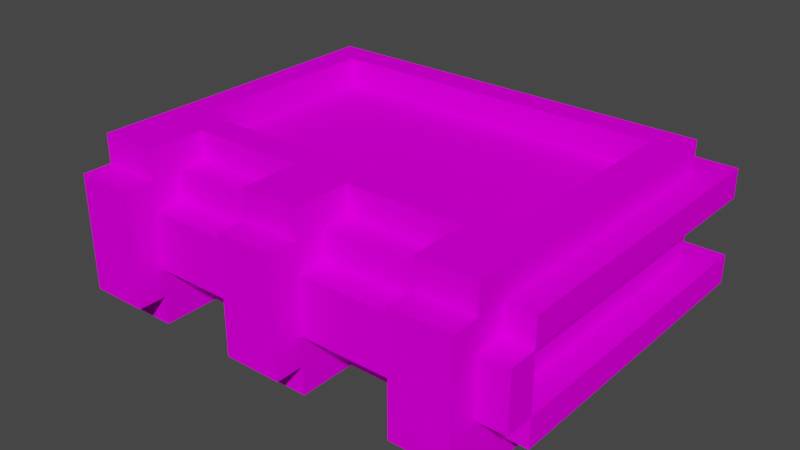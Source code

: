 # Source: Book_2.blend  (saved by Blender 2.90.8; exported with 4.5.12 LTS)
import bpy
from mathutils import Matrix  # noqa: F401  (used for matrix-valued properties, if any)

bpy.ops.wm.read_factory_settings(use_empty=True)
scene = bpy.context.scene
scene.name = 'Scene'

# ---- collections
col_collection = bpy.data.collections.new('Collection'); scene.collection.children.link(col_collection)

# ---- images (referenced by path relative to the original .blend; pixels are not part of the script)
import os
ASSET_DIR = os.environ.get("B2B_ASSET_DIR", "")  # directory of the original .blend (textures are referenced by path, not embedded)
HERE = os.path.dirname(os.path.abspath(__file__))  # packed textures are extracted next to this script under _unpacked/

def load_image(name, relpath, width, height, colorspace="sRGB"):
    """Load a texture the original file referenced (path relative to the .blend, or extracted next to this script)."""
    p = next((c for c in (os.path.join(HERE, relpath), os.path.join(ASSET_DIR, relpath)) if relpath and os.path.exists(c)), "")
    if p:
        img = bpy.data.images.load(p, check_existing=True)
        img.name = name
    else:  # same state as the original file: an image datablock whose file is absent (Cycles renders it pink)
        img = bpy.data.images.new(name, width, height)
        img.source = "FILE"
        img.filepath = "//" + (relpath or name)
    img.colorspace_settings.name = colorspace
    return img
img_1_export_texture_png = load_image('1-export-texture.png', '1-export-texture.png', 1024, 1024, 'sRGB')

# ---- materials (node trees are filled in below, after node groups)
mat_palette = bpy.data.materials.new('palette')
mat_palette.use_transparent_shadow = False
mat_palette.diffuse_color = (1.0, 1.0, 1.0, 1.0)
mat_palette.roughness = 1.0
mat_palette.specular_intensity = 0.0

# ---- node groups
ng_auto_smooth = bpy.data.node_groups.new('Auto Smooth', 'GeometryNodeTree')
_s = ng_auto_smooth.interface.new_socket(name='Geometry', in_out='OUTPUT', socket_type='NodeSocketGeometry')
_s = ng_auto_smooth.interface.new_socket(name='Geometry', in_out='INPUT', socket_type='NodeSocketGeometry')
_s = ng_auto_smooth.interface.new_socket(name='Angle', in_out='INPUT', socket_type='NodeSocketFloat')
_s.subtype = 'ANGLE'
_s.min_value = 0.0
_s.max_value = 3.142
ng_auto_smooth.is_modifier = True
_N = ng_auto_smooth.nodes; _L = ng_auto_smooth.links
n0 = _N.new('NodeGroupOutput'); n0.name = 'Group Output'; n0.location = (480, -100)
n1 = _N.new('NodeGroupInput'); n1.name = 'Group Input'; n1.location = (-420, -300)
n2 = _N.new('NodeGroupInput'); n2.name = 'Group Input.001'; n2.location = (-60, -100)
n3 = _N.new('GeometryNodeSetShadeSmooth'); n3.name = 'Set Shade Smooth'; n3.location = (120, -100)
n3.domain = 'EDGE'
n4 = _N.new('GeometryNodeSetShadeSmooth'); n4.name = 'Set Shade Smooth.001'; n4.location = (300, -100)
n5 = _N.new('GeometryNodeInputMeshEdgeAngle'); n5.name = 'Edge Angle'; n5.location = (-420, -220)
n6 = _N.new('GeometryNodeInputEdgeSmooth'); n6.name = 'Is Edge Smooth'; n6.location = (-60, -160)
n7 = _N.new('GeometryNodeInputShadeSmooth'); n7.name = 'Is Face Smooth'; n7.location = (-240, -340)
n8 = _N.new('FunctionNodeBooleanMath'); n8.name = 'Boolean Math'; n8.location = (-60, -220)
n9 = _N.new('FunctionNodeCompare'); n9.name = 'Compare'; n9.location = (-240, -180)
n9.operation = 'LESS_EQUAL'
_L.new(n5.outputs[0], n9.inputs[0])
_L.new(n4.outputs[0], n0.inputs[0])
_L.new(n1.outputs[1], n9.inputs[1])
_L.new(n9.outputs[0], n8.inputs[0])
_L.new(n7.outputs[0], n8.inputs[1])
_L.new(n2.outputs[0], n3.inputs[0])
_L.new(n6.outputs[0], n3.inputs[1])
_L.new(n3.outputs[0], n4.inputs[0])
_L.new(n8.outputs[0], n3.inputs[2])
n0.is_active_output = True

# ---- material node trees
mat_palette.use_nodes = True; mat_palette.node_tree.nodes.clear()
_N = mat_palette.node_tree.nodes; _L = mat_palette.node_tree.links
n0 = _N.new('ShaderNodeBsdfPrincipled'); n0.name = 'Principled BSDF'; n0.location = (10, 300)
n0.distribution = 'GGX'
n0.subsurface_method = 'BURLEY'
n0.inputs[2].default_value = 1.0
n0.inputs[3].default_value = 1.45
n0.inputs[13].default_value = 0.0
n0.inputs[27].default_value = (0.0, 0.0, 0.0, 1.0)
n0.inputs[28].default_value = 1.0
n1 = _N.new('ShaderNodeOutputMaterial'); n1.name = 'Material Output'; n1.location = (300, 300)
n2 = _N.new('ShaderNodeTexImage'); n2.name = 'Image Texture'; n2.location = (-300, 600)
n2.image = img_1_export_texture_png
_L.new(n0.outputs[0], n1.inputs[0])
_L.new(n2.outputs[0], n0.inputs[0])
n1.is_active_output = True

# ---- world
world_world = bpy.data.worlds.new('World'); scene.world = world_world
world_world.use_nodes = True; world_world.node_tree.nodes.clear()
_N = world_world.node_tree.nodes; _L = world_world.node_tree.links
n0 = _N.new('ShaderNodeOutputWorld'); n0.name = 'World Output'; n0.location = (300, 300)
n1 = _N.new('ShaderNodeBackground'); n1.name = 'Background'; n1.location = (10, 300)
n1.inputs[0].default_value = (0.05088, 0.05088, 0.05088, 1.0)
_L.new(n1.outputs[0], n0.inputs[0])
n0.is_active_output = True
world_world.color = (0.05088, 0.05088, 0.05088)
world_world.use_sun_shadow = False
world_world.sun_shadow_jitter_overblur = 0.0

# ---- meshes
me_1_export = bpy.data.meshes.new('1-export')
me_1_export.from_pydata([(1.001, -0.001009, 0.999), (1.001, -2.766e-05, 1.954), (-0.001013, 0.999, -7.391e-06), (-0.001013, 2.0, -0.001009), (1.434, 0.999, -7.391e-06), (1.434, 2.0, -0.001009), (-0.001013, 1.0, 0.944), (-0.001013, 0.9999, 1.954), (-0.001013, 2.0, 0.9438), (-0.001013, 2.0, 1.954), (1.001, 1.0, 0.999), (1.001, 0.9999, 1.954), (1.0, 2.0, 0.999), (1.0, 1.999, 1.954), (2.444, -0.001008, 0.999), (1.999, -0.0003414, 1.999), (3.454, -0.001009, 0.999), (3.454, -8.583e-06, 1.999), (2.444, 0.999, -7.51e-06), (2.444, 2.0, -0.001009), (3.454, 0.999, -7.391e-06), (3.454, 2.0, -0.001009), (2.444, 1.0, 0.999), (1.999, 1.0, 1.999), (2.444, 2.0, 0.999), (3.454, 1.0, 0.999), (3.454, 1.0, 1.999), (3.454, 2.0, 0.999), (1.001, -0.001009, 2.964), (1.0, -0.001811, 3.974), (1.0, -0.00171, 4.985), (1.0, -0.001609, 5.995), (-0.001013, 0.9998, 2.964), (-0.001013, 0.9997, 3.974), (-0.001013, 2.0, 2.964), (-0.001013, 2.0, 3.974), (1.001, 0.9998, 2.964), (1.0, 0.9997, 3.974), (1.0, 1.999, 2.964), (1.0, 1.999, 3.974), (-0.001013, 0.9996, 4.985), (-0.001013, 0.9995, 5.995), (-0.001013, 2.0, 4.985), (-0.001013, 2.0, 5.995), (1.0, 0.9996, 4.985), (1.0, 0.9995, 5.995), (1.0, 1.999, 4.985), (1.001, 1.999, 5.995), (1.999, -0.001009, 2.964), (1.999, -0.0008106, 3.974), (1.999, -0.0007095, 4.985), (1.999, -0.0006084, 5.995), (1.999, 1.0, 2.964), (1.999, 1.0, 3.974), (3.454, 1.0, 2.964), (3.454, 1.0, 3.974), (1.999, 1.0, 4.985), (1.999, 1.0, 5.995), (3.454, 1.0, 4.985), (3.454, 1.0, 5.995), (4.464, -0.001009, 0.999), (4.464, -8.583e-06, 1.999), (5.474, -0.001009, 0.999), (5.474, -8.583e-06, 1.999), (4.464, 0.999, -7.272e-06), (4.464, 2.0, -0.001009), (5.474, 0.999, -7.153e-06), (5.474, 2.0, -0.001009), (4.464, 1.0, 0.999), (4.464, 1.0, 1.999), (4.464, 2.0, 0.999), (5.474, 1.0, 0.999), (5.474, 1.0, 1.999), (5.474, 2.0, 0.999), (6.485, -0.001009, 0.999), (6.485, -8.583e-06, 1.999), (7.495, -0.001009, 0.999), (7.495, -8.583e-06, 1.999), (6.485, 0.999, -7.272e-06), (6.485, 2.0, -0.001009), (7.495, 0.999, -7.153e-06), (7.495, 2.0, -0.001009), (6.485, 1.0, 0.999), (6.485, 1.0, 1.999), (6.485, 2.0, 0.999), (7.495, 1.0, 0.999), (7.495, 1.0, 1.999), (7.495, 2.0, 0.999), (4.464, 1.0, 2.964), (4.464, 1.0, 3.974), (5.474, 1.0, 2.964), (5.474, 1.0, 3.974), (4.464, 1.0, 4.985), (4.464, 1.0, 5.995), (5.474, 1.0, 4.985), (5.474, 1.0, 5.995), (6.485, 1.0, 2.964), (6.485, 1.0, 3.974), (7.495, 1.0, 2.964), (7.495, 1.0, 3.974), (6.485, 1.0, 4.985), (6.485, 1.0, 5.995), (7.495, 1.0, 4.985), (7.495, 1.0, 5.995), (0.9999, -0.001508, 7.005), (0.9997, -0.001407, 8.015), (0.9995, -0.001306, 9.026), (0.9994, -0.001205, 10.04), (-0.001013, 0.9994, 7.005), (-0.001013, 0.9993, 8.015), (-0.001013, 2.0, 7.005), (-0.001013, 2.0, 8.015), (0.9999, 0.9994, 7.005), (0.9997, 0.9993, 8.015), (1.001, 1.999, 7.005), (1.001, 1.999, 8.015), (-0.001013, 0.9992, 9.026), (-0.001013, 0.9991, 10.04), (-0.001013, 2.0, 9.026), (-0.001012, 2.0, 10.04), (0.9995, 0.9992, 9.026), (0.9994, 0.9991, 10.04), (1.001, 1.999, 9.026), (1.001, 1.999, 10.04), (1.999, -0.0005069, 7.005), (1.999, -0.0004053, 8.015), (1.999, -0.0005403, 9.0), (2.444, 2.48e-05, 10.04), (3.454, -0.000896, 9.0), (3.0, -0.0002885, 9.999), (1.999, 1.0, 7.005), (1.999, 1.0, 8.015), (3.454, 1.0, 7.005), (3.454, 1.0, 8.015), (1.999, 1.0, 9.001), (3.454, 1.0, 9.001), (2.999, 1.0, 9.999), (0.9992, -0.001104, 11.05), (0.999, -0.001009, 12.0), (-0.001013, 0.999, 11.0), (-1.036e-05, 1.999, 11.0), (-8.732e-06, 1.999, 12.0), (0.9995, 0.999, 11.0), (0.9993, 1.0, 12.0), (1.001, 1.999, 11.0), (1.0, 1.999, 12.0), (0.999, 0.999, 13.0), (1.0, 2.495, 13.0), (2.444, -5.341e-05, 11.05), (2.444, -5.722e-06, 12.0), (3.001, -0.001008, 11.05), (3.002, -0.001009, 12.0), (2.444, 1.0, 12.0), (3.0, 0.999, 11.0), (3.001, 1.0, 12.0), (2.999, 2.0, 11.0), (2.999, 1.999, 12.0), (2.444, 0.999, 13.0), (2.444, 2.495, 13.0), (3.001, 0.999, 13.0), (3.0, 2.495, 13.0), (4.464, -0.0008178, 9.0), (4.464, 0.0001845, 9.999), (5.474, -0.0007401, 9.0), (5.474, 0.0002623, 9.999), (4.464, 1.0, 7.005), (4.464, 1.0, 8.015), (5.474, 1.0, 7.005), (5.474, 1.0, 8.015), (4.464, 1.0, 9.001), (4.464, 1.0, 9.999), (5.474, 1.0, 9.001), (5.474, 1.0, 9.999), (6.485, -0.0006628, 9.0), (6.485, 0.00034, 9.999), (7.495, -0.0005846, 9.0), (7.001, 0.0002513, 9.999), (6.485, 1.0, 7.005), (6.485, 1.0, 8.015), (7.495, 1.0, 7.005), (7.495, 1.0, 8.015), (6.485, 1.0, 9.001), (6.485, 1.0, 9.999), (7.495, 1.0, 9.001), (7.001, 1.0, 9.999), (4.464, 0.999, 11.0), (4.464, 2.001, 11.0), (4.464, 1.999, 12.0), (5.474, 0.999, 11.0), (5.474, 2.001, 11.0), (5.474, 1.999, 12.0), (7.0, -0.0005293, 11.05), (6.999, -0.001007, 12.0), (6.485, 0.999, 11.0), (6.485, 2.001, 11.0), (6.485, 1.999, 12.0), (7.0, 0.999, 11.0), (7.0, 1.0, 12.0), (7.0, 2.001, 11.0), (7.0, 1.999, 12.0), (7.0, 0.999, 13.0), (7.0, 2.495, 13.0), (-0.001013, 3.999, -7.749e-06), (-0.001013, 5.0, -7.629e-06), (1.434, 3.999, -9.739e-05), (1.434, 5.0, -9.739e-05), (-0.0009266, 4.0, 0.9438), (-0.0008346, 4.0, 1.954), (-0.0009265, 5.0, 0.9438), (-0.0008345, 5.0, 1.954), (1.001, 4.0, 0.999), (1.001, 4.0, 1.954), (1.0, 5.0, 0.999), (1.0, 4.999, 1.954), (0.999, 6.0, 0.999), (0.999, 6.0, 1.954), (2.444, 3.999, -0.0001606), (2.444, 5.0, -0.0001606), (3.454, 3.999, -0.000224), (3.454, 5.0, -0.000224), (2.444, 4.0, 0.999), (2.444, 5.0, 0.999), (1.999, 4.999, 2.0), (3.454, 4.0, 0.999), (3.454, 5.0, 0.999), (3.454, 4.999, 2.0), (2.444, 6.0, 0.999), (1.999, 6.0, 2.0), (3.454, 6.0, 0.999), (3.454, 6.0, 2.0), (-0.0007426, 4.0, 2.964), (-0.0006506, 4.0, 3.974), (-0.0007425, 5.0, 2.964), (-0.0006505, 5.0, 3.974), (1.001, 4.0, 2.964), (1.001, 4.0, 3.974), (1.0, 4.999, 2.964), (1.0, 4.999, 3.974), (-0.0005586, 4.0, 4.985), (-0.0004666, 3.999, 5.995), (-0.0005585, 5.0, 4.985), (-0.0004665, 5.0, 5.995), (1.001, 4.0, 4.985), (1.001, 3.999, 5.995), (1.0, 4.999, 4.985), (1.0, 4.999, 5.995), (0.999, 6.0, 2.964), (0.999, 6.0, 3.974), (0.999, 6.0, 4.985), (0.999, 6.0, 5.995), (1.999, 4.999, 2.964), (1.999, 4.999, 3.974), (3.454, 4.999, 2.964), (3.454, 4.999, 3.974), (1.999, 4.999, 4.985), (1.999, 4.999, 5.995), (3.454, 4.999, 4.985), (3.454, 4.999, 5.995), (1.999, 6.001, 2.964), (1.999, 6.001, 3.974), (1.999, 6.001, 4.985), (1.999, 6.001, 5.995), (4.464, 3.999, -0.0002872), (4.464, 5.0, -0.0002872), (5.474, 3.999, -0.0003504), (5.474, 5.0, -0.0003504), (4.464, 4.0, 0.999), (4.464, 5.0, 0.999), (4.464, 4.999, 2.0), (5.474, 4.0, 0.999), (5.474, 5.0, 0.999), (5.474, 4.999, 2.0), (4.464, 6.0, 0.999), (4.464, 6.0, 2.0), (5.474, 6.0, 0.999), (5.474, 6.0, 2.0), (6.485, 3.999, -0.0004138), (6.485, 5.0, -0.0004138), (7.495, 3.999, -0.000477), (7.495, 5.0, -0.000477), (6.485, 4.0, 0.999), (6.485, 5.0, 0.999), (6.485, 4.999, 2.0), (7.495, 4.0, 0.999), (7.495, 5.0, 0.999), (7.495, 4.999, 2.0), (6.485, 6.0, 0.999), (6.485, 6.0, 2.0), (7.495, 6.0, 0.999), (7.495, 6.0, 2.0), (4.464, 4.999, 2.964), (4.464, 4.999, 3.974), (5.474, 4.999, 2.964), (5.474, 4.999, 3.974), (4.464, 4.999, 4.985), (4.464, 4.999, 5.995), (5.474, 4.999, 4.985), (5.474, 4.999, 5.995), (6.485, 4.999, 2.964), (6.485, 4.999, 3.974), (7.495, 4.999, 2.964), (7.495, 4.999, 3.974), (6.485, 4.999, 4.985), (6.485, 4.999, 5.995), (7.495, 4.999, 4.985), (7.495, 4.999, 5.995), (-0.0003746, 3.999, 7.005), (-0.0002826, 3.999, 8.015), (-0.0003745, 5.0, 7.005), (-0.0002825, 5.0, 8.015), (1.0, 3.999, 7.005), (1.0, 3.999, 8.015), (1.0, 4.999, 7.005), (1.0, 4.999, 8.015), (-0.0001906, 3.999, 9.026), (-9.857e-05, 3.999, 10.04), (-0.0001905, 5.0, 9.026), (-9.848e-05, 5.0, 10.04), (1.0, 3.999, 9.026), (1.0, 3.999, 10.04), (1.0, 4.999, 9.026), (1.0, 4.999, 10.04), (0.999, 5.999, 7.005), (0.999, 5.999, 8.015), (0.999, 5.999, 9.026), (0.999, 5.999, 10.04), (1.999, 4.999, 7.005), (1.999, 4.999, 8.015), (3.454, 4.999, 7.005), (3.454, 4.999, 8.015), (1.999, 4.999, 9.0), (3.454, 4.999, 9.0), (2.999, 5.0, 9.999), (1.999, 6.0, 7.005), (1.999, 6.0, 8.015), (1.999, 6.0, 9.0), (2.444, 6.0, 10.04), (3.454, 6.0, 9.0), (3.0, 6.0, 9.999), (-9.269e-06, 3.999, 11.0), (-0.001012, 3.999, 12.0), (-1.036e-05, 5.0, 11.0), (1.0, 3.999, 11.0), (0.9996, 3.999, 12.0), (1.0, 4.999, 11.0), (0.9995, 5.0, 12.0), (0.9995, 3.505, 13.0), (0.999, 5.0, 13.0), (0.9995, 6.0, 11.05), (0.999, 6.001, 12.0), (2.444, 5.0, 12.0), (2.999, 3.999, 11.0), (3.0, 4.001, 12.0), (2.999, 5.001, 11.0), (3.0, 4.999, 12.0), (2.444, 3.505, 13.0), (2.444, 5.0, 13.0), (3.0, 3.505, 13.0), (3.001, 5.0, 13.0), (2.444, 6.0, 11.05), (2.444, 6.0, 12.0), (3.0, 6.001, 11.05), (3.0, 6.001, 12.0), (4.464, 4.999, 7.005), (4.464, 4.999, 8.015), (5.474, 4.999, 7.005), (5.474, 4.999, 8.015), (4.464, 4.999, 9.0), (4.464, 5.0, 9.999), (5.474, 4.999, 9.0), (5.474, 5.0, 9.999), (4.464, 6.0, 9.0), (4.464, 6.0, 9.999), (5.474, 6.0, 9.0), (5.474, 6.0, 9.999), (6.485, 4.999, 7.005), (6.485, 4.999, 8.015), (7.495, 4.999, 7.005), (7.495, 4.999, 8.015), (6.485, 4.999, 9.0), (6.485, 4.999, 9.999), (7.495, 4.999, 9.0), (7.0, 4.999, 9.999), (6.485, 6.0, 9.0), (6.485, 6.0, 9.999), (7.495, 6.0, 9.0), (6.999, 6.0, 9.999), (4.464, 3.999, 11.0), (4.464, 4.001, 12.0), (4.464, 5.001, 11.0), (5.474, 3.999, 11.0), (5.474, 4.001, 12.0), (5.475, 5.001, 11.0), (6.485, 3.999, 11.0), (6.485, 4.001, 12.0), (6.485, 5.001, 11.0), (7.0, 3.999, 11.0), (7.0, 4.001, 12.0), (7.001, 5.001, 11.0), (7.0, 5.0, 12.0), (6.999, 3.505, 13.0), (6.999, 5.0, 13.0), (7.0, 6.0, 11.05), (6.999, 6.001, 12.0), (8.505, -0.001009, 0.999), (8.505, -7.153e-06, 1.999), (9.515, -0.001009, 0.999), (9.515, -6.676e-06, 1.999), (8.505, 0.999, -7.153e-06), (8.505, 2.001, -0.001009), (9.515, 0.999, -7.033e-06), (9.515, 2.001, -0.001009), (8.505, 1.0, 0.999), (8.505, 1.001, 1.999), (8.505, 2.0, 0.999), (9.515, 1.0, 0.999), (9.515, 1.001, 1.999), (9.515, 2.0, 0.999), (10.53, -0.001009, 0.999), (10.53, -6.676e-06, 1.999), (11.54, -0.001009, 0.999), (11.54, -6.676e-06, 1.999), (10.53, 0.999, -7.033e-06), (10.53, 2.001, -0.00101), (11.54, 0.999, -7.033e-06), (11.54, 2.001, -0.00101), (10.53, 1.0, 0.999), (10.53, 1.001, 1.999), (10.53, 2.0, 0.999), (11.54, 1.0, 0.999), (11.54, 1.001, 1.999), (11.54, 2.0, 0.999), (8.505, 1.001, 2.964), (8.505, 1.001, 3.974), (9.515, 1.001, 2.964), (9.515, 1.001, 3.974), (8.505, 1.001, 4.985), (8.505, 1.001, 5.995), (9.515, 1.001, 4.985), (9.515, 1.001, 5.995), (10.53, 1.001, 2.964), (10.53, 1.001, 3.974), (11.54, 1.001, 2.964), (11.54, 1.001, 3.974), (10.53, 1.001, 4.985), (10.53, 1.001, 5.995), (11.54, 1.001, 4.985), (11.54, 1.001, 5.995), (12.55, -0.001009, 0.999), (12.55, -6.199e-06, 1.999), (13.56, -0.001009, 0.999), (14.0, -6.199e-06, 1.999), (12.55, 0.999, -6.795e-06), (12.55, 2.001, -0.001009), (13.56, 0.999, -6.795e-06), (13.56, 2.001, -0.001009), (12.55, 1.0, 0.999), (12.55, 1.001, 1.999), (12.55, 2.0, 0.999), (13.56, 1.0, 0.999), (14.0, 1.001, 1.999), (13.56, 2.0, 0.999), (15.0, -0.001009, 0.999), (15.0, -2.813e-05, 1.954), (14.57, 0.999, -6.676e-06), (14.57, 2.001, -0.001009), (16.0, 0.999, -6.676e-06), (16.0, 2.001, -0.001009), (15.0, 1.0, 0.999), (15.0, 0.9999, 1.954), (15.0, 2.0, 0.999), (15.0, 1.999, 1.954), (16.0, 1.0, 0.944), (16.0, 0.9999, 1.954), (16.0, 2.0, 0.9438), (16.0, 1.999, 1.954), (14.0, -5.722e-06, 2.964), (14.0, -5.722e-06, 3.974), (14.0, -5.722e-06, 4.985), (14.0, -5.722e-06, 5.995), (12.55, 1.001, 2.964), (12.55, 1.001, 3.974), (14.0, 1.001, 2.964), (14.0, 1.001, 3.974), (12.55, 1.001, 4.985), (12.55, 1.001, 5.995), (14.0, 1.001, 4.985), (14.0, 1.001, 5.995), (15.0, -7.153e-06, 2.964), (15.0, -6.676e-06, 3.974), (15.0, -6.676e-06, 4.985), (15.0, -6.676e-06, 5.995), (15.0, 0.9998, 2.964), (15.0, 0.9997, 3.974), (15.0, 1.999, 2.964), (15.0, 1.999, 3.974), (16.0, 0.9998, 2.964), (16.0, 0.9997, 3.974), (16.0, 1.998, 2.964), (16.0, 1.998, 3.974), (15.0, 0.9996, 4.985), (15.0, 0.9995, 5.995), (15.0, 1.999, 4.985), (15.0, 1.999, 5.995), (16.0, 0.9996, 4.985), (16.0, 0.9995, 5.995), (16.0, 1.998, 4.985), (16.0, 1.998, 5.995), (8.505, -0.0002575, 9.0), (9.001, 0.0001736, 9.999), (9.515, -5.722e-06, 9.0), (9.515, -6.199e-06, 9.999), (8.505, 1.001, 7.005), (8.505, 1.001, 8.015), (9.515, 1.001, 7.005), (9.515, 1.001, 8.015), (8.505, 1.001, 9.001), (8.999, 1.0, 9.999), (9.515, 1.001, 9.001), (9.515, 1.0, 9.999), (10.53, -5.722e-06, 9.0), (10.53, -6.199e-06, 9.999), (11.54, -5.722e-06, 9.0), (11.54, -6.199e-06, 9.999), (10.53, 1.001, 7.005), (10.53, 1.001, 8.015), (11.54, 1.001, 7.005), (11.54, 1.001, 8.015), (10.53, 1.001, 9.001), (10.53, 1.0, 9.999), (11.54, 1.001, 9.001), (11.54, 1.0, 9.999), (9.002, -0.0005293, 11.05), (9.003, -0.001007, 12.0), (9.0, 0.999, 11.0), (9.001, 1.0, 12.0), (8.999, 2.001, 11.0), (8.999, 1.999, 12.0), (9.515, 0.999, 11.0), (9.515, 2.001, 11.0), (9.515, 1.999, 12.0), (9.001, 0.999, 13.0), (9.0, 2.495, 13.0), (10.53, 0.999, 11.0), (10.53, 2.001, 11.0), (10.53, 1.999, 12.0), (11.54, 0.999, 11.0), (11.54, 2.001, 11.0), (11.54, 1.999, 12.0), (14.0, -5.722e-06, 7.005), (14.0, -5.722e-06, 8.015), (12.55, -5.722e-06, 9.0), (13.0, -6.199e-06, 9.999), (14.0, -5.722e-06, 9.0), (13.56, -1.526e-05, 10.04), (12.55, 1.001, 7.005), (12.55, 1.001, 8.015), (14.0, 1.001, 7.005), (14.0, 1.001, 8.015), (12.55, 1.001, 9.001), (13.0, 1.0, 9.999), (14.0, 1.001, 9.001), (15.0, -6.199e-06, 7.005), (15.0, -7.153e-06, 8.015), (15.0, -6.676e-06, 9.025), (15.0, -1.478e-05, 10.04), (15.0, 0.9994, 7.005), (15.0, 0.9993, 8.015), (15.0, 2.0, 7.005), (15.0, 2.0, 8.015), (16.0, 0.9994, 7.005), (16.0, 0.9993, 8.015), (16.0, 1.999, 7.005), (16.0, 1.999, 8.015), (15.0, 0.9992, 9.026), (15.0, 0.9991, 10.04), (15.0, 2.0, 9.026), (15.0, 2.0, 10.04), (16.0, 0.9992, 9.026), (16.0, 0.9991, 10.04), (16.0, 1.999, 9.026), (16.0, 1.999, 10.04), (13.0, -0.0005298, 11.05), (13.0, -0.001007, 12.0), (13.56, -0.0005298, 11.05), (13.56, -0.001007, 12.0), (13.0, 0.999, 11.0), (13.0, 1.0, 12.0), (13.0, 2.001, 11.0), (13.0, 1.999, 12.0), (13.56, 1.001, 12.0), (13.0, 0.999, 13.0), (13.0, 2.495, 13.0), (13.56, 0.9991, 13.0), (13.56, 2.495, 13.0), (15.0, -0.0005302, 11.05), (15.0, -0.001007, 12.0), (15.0, 0.999, 11.0), (15.0, 1.001, 12.0), (15.0, 2.0, 11.0), (15.0, 1.999, 12.0), (16.0, 0.999, 11.0), (16.0, 1.999, 11.0), (16.0, 1.998, 12.0), (15.0, 0.999, 13.0), (15.0, 2.495, 13.0), (8.505, 3.999, -0.0005401), (8.505, 5.0, -0.0005401), (9.515, 3.999, -0.0006036), (9.515, 5.0, -0.0006036), (8.505, 4.0, 0.999), (8.505, 5.0, 0.999), (8.505, 4.999, 1.999), (9.515, 4.0, 0.999), (9.515, 5.0, 0.999), (9.515, 4.999, 1.999), (8.505, 6.0, 0.999), (8.505, 6.0, 1.999), (9.515, 6.0, 0.999), (9.515, 6.0, 1.999), (10.53, 3.999, -0.0006667), (10.53, 5.0, -0.0006667), (11.54, 3.999, -0.0007302), (11.54, 5.0, -0.0007302), (10.53, 4.0, 0.999), (10.53, 5.0, 0.999), (10.53, 4.999, 1.999), (11.54, 4.0, 0.999), (11.54, 5.0, 0.999), (11.54, 4.999, 1.999), (10.53, 6.0, 0.999), (10.53, 6.0, 1.999), (11.54, 6.0, 0.999), (11.54, 6.0, 1.999), (8.505, 4.999, 2.964), (8.505, 4.999, 3.974), (9.515, 4.999, 2.964), (9.515, 4.999, 3.974), (8.505, 4.999, 4.985), (8.505, 4.999, 5.995), (9.515, 4.999, 4.985), (9.515, 4.999, 5.995), (10.53, 4.999, 2.964), (10.53, 4.999, 3.974), (11.54, 4.999, 2.964), (11.54, 4.999, 3.974), (10.53, 4.999, 4.985), (10.53, 4.999, 5.995), (11.54, 4.999, 4.985), (11.54, 4.999, 5.995), (12.55, 3.999, -0.0007932), (12.55, 5.0, -0.0007932), (13.56, 3.999, -0.0008564), (13.56, 5.0, -0.0008564), (12.55, 4.0, 0.999), (12.55, 5.0, 0.999), (12.55, 4.999, 1.999), (13.56, 4.0, 0.999), (13.56, 5.0, 0.999), (14.0, 4.999, 1.999), (12.55, 6.0, 0.999), (12.55, 6.0, 1.999), (13.56, 6.0, 0.999), (14.0, 6.0, 1.999), (14.57, 3.999, -0.0009199), (14.57, 5.0, -0.0009199), (16.0, 3.999, -0.00101), (16.0, 5.0, -0.00101), (15.0, 4.0, 0.999), (15.0, 4.001, 1.954), (15.0, 5.0, 0.999), (15.0, 4.999, 1.954), (16.0, 4.0, 0.9437), (16.0, 4.0, 1.954), (16.0, 5.0, 0.9437), (16.0, 5.0, 1.954), (15.0, 6.0, 0.999), (15.0, 6.0, 1.954), (12.55, 4.999, 2.964), (12.55, 4.999, 3.974), (14.0, 4.999, 2.964), (14.0, 4.999, 3.974), (12.55, 4.999, 4.985), (12.55, 4.999, 5.995), (14.0, 4.999, 4.985), (14.0, 4.999, 5.995), (14.0, 6.0, 2.964), (14.0, 6.0, 3.974), (14.0, 6.0, 4.985), (14.0, 6.0, 5.995), (15.0, 4.001, 2.964), (15.0, 4.001, 3.974), (15.0, 4.999, 2.964), (15.0, 4.999, 3.974), (16.0, 4.0, 2.964), (16.0, 4.0, 3.974), (16.0, 5.0, 2.964), (16.0, 5.0, 3.974), (15.0, 4.001, 4.985), (15.0, 4.0, 5.995), (15.0, 4.999, 4.985), (15.0, 4.999, 5.995), (16.0, 4.0, 4.985), (16.0, 3.999, 5.995), (16.0, 5.0, 4.985), (16.0, 5.0, 5.995), (15.0, 6.0, 2.964), (15.0, 6.0, 3.974), (15.0, 6.0, 4.985), (15.0, 6.0, 5.995), (8.505, 4.999, 7.005), (8.505, 4.999, 8.015), (9.515, 4.999, 7.005), (9.515, 4.999, 8.015), (8.505, 4.999, 9.001), (9.0, 4.999, 9.999), (9.515, 4.999, 9.001), (9.515, 4.999, 9.999), (8.505, 6.0, 9.001), (9.0, 6.0, 9.999), (9.515, 6.0, 9.001), (9.515, 6.0, 9.999), (10.53, 4.999, 7.005), (10.53, 4.999, 8.015), (11.54, 4.999, 7.005), (11.54, 4.999, 8.015), (10.53, 4.999, 9.001), (10.53, 4.999, 9.999), (11.54, 4.999, 9.001), (11.54, 4.999, 9.999), (10.53, 6.0, 9.001), (10.53, 6.0, 9.999), (11.54, 6.0, 9.001), (11.54, 6.0, 9.999), (9.0, 3.999, 11.0), (9.0, 4.001, 12.0), (9.001, 4.999, 11.0), (9.0, 5.0, 12.0), (9.515, 3.999, 11.0), (9.516, 4.001, 12.0), (9.515, 4.999, 11.0), (9.0, 3.505, 13.0), (9.001, 5.0, 13.0), (9.001, 6.001, 11.05), (9.001, 6.001, 12.0), (10.53, 3.998, 11.0), (10.53, 4.0, 12.0), (10.53, 4.999, 11.0), (11.54, 3.998, 11.0), (11.54, 3.999, 12.0), (11.54, 4.999, 11.0), (12.55, 4.999, 7.005), (12.55, 4.999, 8.015), (14.0, 4.999, 7.005), (14.0, 4.999, 8.015), (12.55, 4.999, 9.001), (13.0, 4.999, 9.999), (14.0, 4.999, 9.001), (14.0, 6.0, 7.005), (14.0, 6.0, 8.015), (12.55, 6.0, 9.001), (13.0, 6.0, 9.999), (14.0, 6.0, 9.001), (13.56, 6.0, 10.04), (15.0, 4.0, 7.005), (15.0, 4.0, 8.015), (15.0, 4.999, 7.005), (15.0, 4.999, 8.015), (16.0, 3.999, 7.005), (16.0, 3.999, 8.015), (16.0, 5.0, 7.005), (16.0, 5.0, 8.015), (15.0, 4.0, 9.026), (15.0, 4.0, 10.04), (15.0, 4.999, 9.026), (15.0, 4.999, 10.04), (16.0, 3.999, 9.026), (16.0, 4.0, 10.04), (16.0, 5.0, 9.026), (16.0, 5.0, 10.04), (15.0, 6.0, 7.005), (15.0, 6.0, 8.015), (15.0, 6.0, 9.026), (15.0, 6.0, 10.04), (13.0, 3.999, 11.0), (13.0, 3.999, 12.0), (13.0, 4.999, 11.0), (13.0, 5.0, 12.0), (13.56, 5.0, 12.0), (13.0, 3.505, 13.0), (13.0, 5.0, 13.0), (13.56, 3.505, 13.0), (13.56, 5.0, 13.0), (13.0, 6.001, 11.05), (13.0, 6.001, 12.0), (13.56, 6.001, 11.05), (13.56, 6.001, 12.0), (15.0, 4.0, 11.0), (15.0, 3.999, 12.0), (15.0, 4.999, 11.0), (15.0, 5.0, 12.0), (16.0, 4.0, 11.0), (16.0, 4.0, 12.0), (16.0, 5.0, 11.0), (15.0, 3.505, 13.0), (15.0, 5.0, 13.0), (15.0, 6.001, 11.05), (15.0, 6.001, 12.0)], [], [(2, 3, 5, 4), (6, 7, 9, 8), (6, 10, 11, 7), (9, 13, 12, 8), (14, 16, 17, 15), (18, 19, 21, 20), (0, 14, 15, 1), (4, 5, 19, 18), (0, 1, 11, 10), (14, 22, 25, 16), (17, 26, 23, 15), (2, 6, 8, 3), (2, 4, 10, 6), (8, 12, 5, 3), (18, 20, 25, 22), (24, 27, 21, 19), (4, 18, 22, 10), (12, 24, 19, 5), (0, 10, 22, 14), (32, 33, 35, 34), (32, 36, 37, 33), (35, 39, 38, 34), (40, 41, 43, 42), (40, 44, 45, 41), (43, 47, 46, 42), (52, 54, 55, 53), (56, 58, 59, 57), (28, 48, 49, 29), (30, 50, 51, 31), (28, 29, 37, 36), (52, 53, 49, 48), (30, 31, 45, 44), (56, 57, 51, 50), (33, 40, 42, 35), (33, 37, 44, 40), (42, 46, 39, 35), (53, 55, 58, 56), (29, 30, 44, 37), (53, 56, 50, 49), (29, 49, 50, 30), (60, 62, 63, 61), (64, 65, 67, 66), (74, 76, 77, 75), (78, 79, 81, 80), (62, 74, 75, 63), (66, 67, 79, 78), (60, 68, 71, 62), (63, 72, 69, 61), (74, 82, 85, 76), (77, 86, 83, 75), (64, 66, 71, 68), (70, 73, 67, 65), (78, 80, 85, 82), (84, 87, 81, 79), (66, 78, 82, 71), (73, 84, 79, 67), (62, 71, 82, 74), (75, 83, 72, 63), (88, 90, 91, 89), (92, 94, 95, 93), (96, 98, 99, 97), (100, 102, 103, 101), (90, 96, 97, 91), (94, 100, 101, 95), (89, 91, 94, 92), (97, 99, 102, 100), (91, 97, 100, 94), (16, 60, 61, 17), (20, 21, 65, 64), (20, 64, 68, 25), (27, 70, 65, 21), (16, 25, 68, 60), (61, 69, 26, 17), (54, 88, 89, 55), (58, 92, 93, 59), (55, 89, 92, 58), (7, 32, 34, 9), (7, 11, 36, 32), (34, 38, 13, 9), (23, 26, 54, 52), (1, 28, 36, 11), (23, 52, 48, 15), (1, 15, 48, 28), (69, 72, 90, 88), (83, 86, 98, 96), (72, 83, 96, 90), (26, 69, 88, 54), (108, 109, 111, 110), (108, 112, 113, 109), (111, 115, 114, 110), (116, 117, 119, 118), (116, 120, 121, 117), (119, 123, 122, 118), (126, 128, 129, 127), (130, 132, 133, 131), (104, 124, 125, 105), (106, 126, 127, 107), (104, 105, 113, 112), (130, 131, 125, 124), (106, 107, 121, 120), (126, 134, 135, 128), (109, 116, 118, 111), (109, 113, 120, 116), (118, 122, 115, 111), (131, 133, 135, 134), (105, 106, 120, 113), (131, 134, 126, 125), (105, 125, 126, 106), (142, 143, 145, 144), (140, 144, 145, 141), (142, 144, 140, 139), (148, 150, 151, 149), (155, 156, 154, 153), (159, 160, 158, 157), (137, 148, 149, 138), (157, 158, 147, 146), (137, 138, 143, 142), (153, 154, 151, 150), (151, 154, 152, 149), (143, 146, 147, 145), (156, 160, 159, 154), (152, 154, 159, 157), (143, 152, 157, 146), (149, 152, 143, 138), (161, 163, 164, 162), (165, 167, 168, 166), (173, 175, 176, 174), (177, 179, 180, 178), (163, 173, 174, 164), (167, 177, 178, 168), (161, 169, 171, 163), (164, 172, 170, 162), (173, 181, 183, 175), (176, 184, 182, 174), (166, 168, 171, 169), (178, 180, 183, 181), (168, 178, 181, 171), (163, 171, 181, 173), (174, 182, 172, 164), (186, 189, 190, 187), (188, 189, 186, 185), (196, 197, 199, 198), (194, 198, 199, 195), (196, 198, 194, 193), (189, 194, 195, 190), (193, 194, 189, 188), (191, 192, 197, 196), (197, 200, 201, 199), (128, 161, 162, 129), (132, 165, 166, 133), (133, 166, 169, 135), (128, 135, 169, 161), (162, 170, 136, 129), (155, 186, 187, 156), (185, 186, 155, 153), (117, 139, 140, 119), (117, 121, 142, 139), (140, 144, 123, 119), (127, 129, 150, 148), (107, 137, 142, 121), (136, 153, 150, 129), (107, 127, 148, 137), (170, 172, 188, 185), (182, 184, 196, 193), (176, 191, 196, 184), (172, 182, 193, 188), (136, 170, 185, 153), (202, 203, 205, 204), (206, 207, 209, 208), (206, 210, 211, 207), (209, 213, 212, 208), (216, 217, 219, 218), (227, 229, 228, 226), (204, 205, 217, 216), (215, 227, 226, 214), (212, 213, 215, 214), (221, 226, 228, 224), (225, 229, 227, 222), (202, 206, 208, 203), (202, 204, 210, 206), (208, 212, 205, 203), (216, 218, 223, 220), (221, 224, 219, 217), (204, 216, 220, 210), (212, 221, 217, 205), (212, 214, 226, 221), (230, 231, 233, 232), (230, 234, 235, 231), (233, 237, 236, 232), (238, 239, 241, 240), (238, 242, 243, 239), (241, 245, 244, 240), (251, 253, 252, 250), (255, 257, 256, 254), (247, 259, 258, 246), (249, 261, 260, 248), (236, 237, 247, 246), (258, 259, 251, 250), (244, 245, 249, 248), (260, 261, 255, 254), (231, 238, 240, 233), (231, 235, 242, 238), (240, 244, 237, 233), (254, 256, 253, 251), (237, 244, 248, 247), (259, 260, 254, 251), (248, 260, 259, 247), (262, 263, 265, 264), (273, 275, 274, 272), (276, 277, 279, 278), (287, 289, 288, 286), (264, 265, 277, 276), (275, 287, 286, 274), (267, 272, 274, 270), (271, 275, 273, 268), (281, 286, 288, 284), (285, 289, 287, 282), (262, 264, 269, 266), (267, 270, 265, 263), (276, 278, 283, 280), (281, 284, 279, 277), (264, 276, 280, 269), (270, 281, 277, 265), (270, 274, 286, 281), (282, 287, 275, 271), (291, 293, 292, 290), (295, 297, 296, 294), (299, 301, 300, 298), (303, 305, 304, 302), (293, 299, 298, 292), (297, 303, 302, 296), (294, 296, 293, 291), (302, 304, 301, 299), (296, 302, 299, 293), (218, 219, 263, 262), (229, 273, 272, 228), (218, 262, 266, 223), (224, 267, 263, 219), (224, 228, 272, 267), (268, 273, 229, 225), (253, 291, 290, 252), (257, 295, 294, 256), (256, 294, 291, 253), (207, 230, 232, 209), (207, 211, 234, 230), (232, 236, 213, 209), (250, 252, 225, 222), (213, 236, 246, 215), (227, 258, 250, 222), (246, 258, 227, 215), (290, 292, 271, 268), (298, 300, 285, 282), (292, 298, 282, 271), (252, 290, 268, 225), (306, 307, 309, 308), (306, 310, 311, 307), (309, 313, 312, 308), (314, 315, 317, 316), (314, 318, 319, 315), (317, 321, 320, 316), (327, 329, 328, 326), (336, 338, 337, 335), (323, 334, 333, 322), (325, 336, 335, 324), (312, 313, 323, 322), (333, 334, 327, 326), (320, 321, 325, 324), (330, 335, 337, 331), (307, 314, 316, 309), (307, 311, 318, 314), (316, 320, 313, 309), (330, 331, 329, 327), (313, 320, 324, 323), (334, 335, 330, 327), (324, 335, 334, 323), (342, 343, 345, 344), (340, 343, 342, 339), (342, 344, 341, 339), (353, 354, 352, 351), (357, 358, 356, 355), (360, 362, 361, 359), (355, 356, 347, 346), (349, 360, 359, 348), (344, 345, 349, 348), (361, 362, 354, 353), (354, 362, 360, 350), (343, 346, 347, 345), (354, 358, 357, 352), (356, 358, 354, 350), (347, 356, 350, 345), (350, 360, 349, 345), (364, 366, 365, 363), (372, 374, 373, 371), (376, 378, 377, 375), (384, 386, 385, 383), (366, 376, 375, 365), (374, 384, 383, 373), (367, 371, 373, 369), (370, 374, 372, 368), (379, 383, 385, 381), (382, 386, 384, 380), (367, 369, 366, 364), (379, 381, 378, 376), (369, 379, 376, 366), (369, 373, 383, 379), (380, 384, 374, 370), (388, 391, 390, 387), (390, 392, 389, 387), (396, 397, 399, 398), (394, 397, 396, 393), (396, 398, 395, 393), (391, 394, 393, 390), (393, 395, 392, 390), (398, 399, 403, 402), (397, 400, 401, 399), (329, 364, 363, 328), (338, 372, 371, 337), (331, 367, 364, 329), (331, 337, 371, 367), (368, 372, 338, 332), (352, 388, 387, 351), (387, 389, 353, 351), (315, 339, 341, 317), (315, 319, 342, 339), (341, 344, 321, 317), (359, 361, 338, 336), (321, 344, 348, 325), (338, 361, 353, 332), (348, 359, 336, 325), (389, 392, 370, 368), (395, 398, 382, 380), (382, 398, 402, 386), (392, 395, 380, 370), (353, 389, 368, 332), (404, 406, 407, 405), (408, 409, 411, 410), (418, 420, 421, 419), (422, 423, 425, 424), (406, 418, 419, 407), (410, 411, 423, 422), (404, 412, 415, 406), (407, 416, 413, 405), (418, 426, 429, 420), (421, 430, 427, 419), (408, 410, 415, 412), (414, 417, 411, 409), (422, 424, 429, 426), (428, 431, 425, 423), (410, 422, 426, 415), (417, 428, 423, 411), (406, 415, 426, 418), (419, 427, 416, 407), (432, 434, 435, 433), (436, 438, 439, 437), (440, 442, 443, 441), (444, 446, 447, 445), (434, 440, 441, 435), (438, 444, 445, 439), (433, 435, 438, 436), (441, 443, 446, 444), (435, 441, 444, 438), (448, 450, 451, 449), (452, 453, 455, 454), (464, 465, 467, 466), (474, 475, 473, 472), (468, 472, 473, 469), (471, 475, 474, 470), (450, 462, 463, 451), (454, 455, 465, 464), (448, 456, 459, 450), (451, 460, 457, 449), (468, 469, 463, 462), (452, 454, 459, 456), (458, 461, 455, 453), (467, 474, 472, 466), (464, 466, 472, 468), (470, 474, 467, 465), (454, 464, 468, 459), (461, 470, 465, 455), (450, 459, 468, 462), (480, 482, 483, 481), (484, 486, 487, 485), (498, 499, 497, 496), (492, 496, 497, 493), (495, 499, 498, 494), (506, 507, 505, 504), (500, 504, 505, 501), (503, 507, 506, 502), (476, 488, 489, 477), (478, 490, 491, 479), (476, 477, 483, 482), (492, 493, 489, 488), (478, 479, 487, 486), (500, 501, 491, 490), (481, 483, 486, 484), (499, 506, 504, 497), (493, 497, 504, 500), (502, 506, 499, 495), (477, 478, 486, 483), (493, 500, 490, 489), (477, 489, 490, 478), (420, 448, 449, 421), (424, 425, 453, 452), (424, 452, 456, 429), (431, 458, 453, 425), (420, 429, 456, 448), (449, 457, 430, 421), (442, 480, 481, 443), (446, 484, 485, 447), (443, 481, 484, 446), (413, 416, 434, 432), (427, 430, 442, 440), (416, 427, 440, 434), (457, 460, 482, 480), (475, 498, 496, 473), (469, 473, 496, 492), (494, 498, 475, 471), (451, 476, 482, 460), (469, 492, 488, 463), (451, 463, 488, 476), (430, 457, 480, 442), (508, 510, 511, 509), (512, 514, 515, 513), (520, 522, 523, 521), (524, 526, 527, 525), (510, 520, 521, 511), (514, 524, 525, 515), (508, 516, 518, 510), (511, 519, 517, 509), (520, 528, 530, 522), (523, 531, 529, 521), (513, 515, 518, 516), (525, 527, 530, 528), (515, 525, 528, 518), (510, 518, 528, 520), (521, 529, 519, 511), (536, 537, 535, 534), (536, 539, 540, 537), (538, 539, 536, 534), (544, 547, 548, 545), (546, 547, 544, 543), (539, 544, 545, 540), (543, 544, 539, 538), (534, 535, 533, 532), (537, 542, 541, 535), (551, 553, 554, 552), (555, 557, 558, 556), (572, 573, 571, 570), (566, 570, 571, 567), (569, 573, 572, 568), (580, 581, 579, 578), (574, 578, 579, 575), (577, 581, 580, 576), (549, 562, 563, 550), (553, 564, 565, 554), (549, 550, 558, 557), (566, 567, 563, 562), (551, 559, 561, 553), (574, 575, 565, 564), (556, 558, 561, 559), (573, 580, 578, 571), (567, 571, 578, 574), (576, 580, 573, 569), (550, 553, 561, 558), (567, 574, 564, 563), (550, 563, 564, 553), (582, 584, 585, 583), (586, 587, 589, 588), (593, 594, 592, 591), (599, 600, 598, 597), (599, 602, 603, 600), (601, 602, 599, 597), (584, 595, 596, 585), (604, 605, 594, 593), (582, 583, 587, 586), (585, 590, 587, 583), (597, 598, 596, 595), (587, 591, 592, 589), (587, 590, 593, 591), (600, 605, 604, 598), (590, 598, 604, 593), (596, 598, 590, 585), (522, 551, 552, 523), (526, 555, 556, 527), (527, 556, 559, 530), (522, 530, 559, 551), (552, 560, 531, 523), (547, 588, 589, 548), (586, 588, 547, 546), (517, 519, 538, 534), (529, 531, 546, 543), (517, 534, 532, 509), (519, 529, 543, 538), (552, 554, 584, 582), (581, 602, 601, 579), (575, 579, 601, 597), (599, 602, 581, 577), (552, 582, 586, 560), (575, 597, 595, 565), (554, 565, 595, 584), (531, 560, 586, 546), (606, 607, 609, 608), (617, 619, 618, 616), (620, 621, 623, 622), (631, 633, 632, 630), (608, 609, 621, 620), (619, 631, 630, 618), (611, 616, 618, 614), (615, 619, 617, 612), (625, 630, 632, 628), (629, 633, 631, 626), (606, 608, 613, 610), (611, 614, 609, 607), (620, 622, 627, 624), (625, 628, 623, 621), (608, 620, 624, 613), (614, 625, 621, 609), (614, 618, 630, 625), (626, 631, 619, 615), (635, 637, 636, 634), (639, 641, 640, 638), (643, 645, 644, 642), (647, 649, 648, 646), (637, 643, 642, 636), (641, 647, 646, 640), (638, 640, 637, 635), (646, 648, 645, 643), (640, 646, 643, 637), (650, 651, 653, 652), (661, 663, 662, 660), (664, 665, 667, 666), (674, 675, 673, 672), (668, 672, 673, 669), (671, 675, 674, 670), (652, 653, 665, 664), (663, 677, 676, 662), (655, 660, 662, 658), (659, 663, 661, 656), (676, 677, 671, 670), (650, 652, 657, 654), (655, 658, 653, 651), (667, 674, 672, 666), (664, 666, 672, 668), (670, 674, 667, 665), (652, 664, 668, 657), (658, 670, 665, 653), (658, 662, 676, 670), (679, 681, 680, 678), (683, 685, 684, 682), (696, 697, 695, 694), (690, 694, 695, 691), (693, 697, 696, 692), (704, 705, 703, 702), (698, 702, 703, 699), (701, 705, 704, 700), (687, 707, 706, 686), (689, 709, 708, 688), (680, 681, 687, 686), (706, 707, 693, 692), (684, 685, 689, 688), (708, 709, 701, 700), (682, 684, 681, 679), (697, 704, 702, 695), (691, 695, 702, 698), (700, 704, 697, 693), (681, 684, 688, 687), (707, 708, 700, 693), (688, 708, 707, 687), (622, 623, 651, 650), (633, 661, 660, 632), (622, 650, 654, 627), (628, 655, 651, 623), (628, 632, 660, 655), (656, 661, 633, 629), (645, 679, 678, 644), (649, 683, 682, 648), (648, 682, 679, 645), (634, 636, 615, 612), (642, 644, 629, 626), (636, 642, 626, 615), (678, 680, 659, 656), (675, 696, 694, 673), (669, 673, 694, 690), (692, 696, 675, 671), (659, 680, 686, 663), (677, 706, 692, 671), (686, 706, 677, 663), (644, 678, 656, 629), (711, 713, 712, 710), (719, 721, 720, 718), (723, 725, 724, 722), (731, 733, 732, 730), (713, 723, 722, 712), (721, 731, 730, 720), (714, 718, 720, 716), (717, 721, 719, 715), (726, 730, 732, 728), (729, 733, 731, 727), (714, 716, 713, 711), (726, 728, 725, 723), (716, 726, 723, 713), (716, 720, 730, 726), (727, 731, 721, 717), (736, 737, 735, 734), (735, 739, 738, 734), (738, 740, 736, 734), (746, 749, 748, 745), (748, 750, 747, 745), (739, 746, 745, 738), (745, 747, 740, 738), (743, 744, 737, 736), (737, 742, 741, 735), (752, 754, 753, 751), (761, 763, 762, 760), (770, 771, 769, 768), (764, 768, 769, 765), (767, 771, 770, 766), (778, 779, 777, 776), (772, 776, 777, 773), (775, 779, 778, 774), (759, 781, 780, 758), (763, 783, 782, 762), (753, 754, 759, 758), (780, 781, 767, 766), (755, 760, 762, 757), (782, 783, 775, 774), (755, 757, 754, 752), (771, 778, 776, 769), (765, 769, 776, 772), (774, 778, 771, 767), (754, 757, 762, 759), (781, 782, 774, 767), (762, 782, 781, 759), (784, 785, 787, 786), (791, 792, 790, 789), (794, 796, 795, 793), (799, 800, 798, 797), (798, 802, 801, 797), (801, 803, 799, 797), (804, 805, 792, 791), (796, 807, 806, 795), (786, 787, 794, 793), (788, 796, 794, 787), (806, 807, 800, 799), (785, 789, 790, 787), (790, 792, 788, 787), (800, 805, 804, 798), (792, 805, 800, 788), (800, 807, 796, 788), (725, 752, 751, 724), (733, 761, 760, 732), (728, 755, 752, 725), (728, 732, 760, 755), (756, 761, 733, 729), (749, 785, 784, 748), (784, 786, 750, 748), (736, 740, 717, 715), (747, 750, 729, 727), (719, 743, 736, 715), (740, 747, 727, 717), (793, 795, 763, 761), (779, 803, 801, 777), (773, 777, 801, 797), (799, 803, 779, 775), (756, 786, 793, 761), (783, 806, 799, 775), (795, 806, 783, 763), (750, 786, 756, 729), (76, 404, 405, 77), (80, 81, 409, 408), (80, 408, 412, 85), (87, 414, 409, 81), (76, 85, 412, 404), (405, 413, 86, 77), (98, 432, 433, 99), (102, 436, 437, 103), (99, 433, 436, 102), (86, 413, 432, 98), (175, 508, 509, 176), (179, 512, 513, 180), (180, 513, 516, 183), (175, 183, 516, 508), (191, 532, 533, 192), (541, 542, 201, 200), (197, 535, 541, 200), (533, 535, 197, 192), (176, 509, 532, 191), (278, 279, 607, 606), (289, 617, 616, 288), (278, 606, 610, 283), (284, 611, 607, 279), (284, 288, 616, 611), (612, 617, 289, 285), (301, 635, 634, 300), (305, 639, 638, 304), (304, 638, 635, 301), (300, 634, 612, 285), (378, 711, 710, 377), (386, 719, 718, 385), (381, 714, 711, 378), (381, 385, 718, 714), (741, 742, 401, 400), (403, 744, 743, 402), (401, 742, 737, 399), (737, 744, 403, 399), (402, 743, 719, 386), (12, 13, 211, 210), (24, 220, 223, 27), (12, 210, 220, 24), (70, 266, 269, 73), (84, 280, 283, 87), (73, 269, 280, 84), (38, 39, 235, 234), (46, 47, 243, 242), (39, 46, 242, 235), (13, 38, 234, 211), (27, 223, 266, 70), (414, 610, 613, 417), (428, 624, 627, 431), (417, 613, 624, 428), (458, 654, 657, 461), (668, 669, 471, 470), (461, 657, 668, 470), (690, 691, 495, 494), (698, 699, 503, 502), (691, 698, 502, 495), (669, 690, 494, 471), (431, 627, 654, 458), (114, 115, 311, 310), (122, 123, 319, 318), (115, 122, 318, 311), (140, 141, 340, 339), (140, 339, 342, 144), (145, 343, 340, 141), (160, 357, 355, 158), (145, 147, 346, 343), (352, 357, 160, 156), (158, 355, 346, 147), (190, 391, 388, 187), (199, 397, 394, 195), (199, 201, 400, 397), (195, 394, 391, 190), (123, 144, 342, 319), (187, 388, 352, 156), (764, 765, 569, 568), (772, 773, 577, 576), (765, 772, 576, 569), (540, 739, 735, 537), (548, 749, 746, 545), (735, 741, 542, 537), (545, 746, 739, 540), (801, 802, 603, 602), (599, 797, 801, 602), (603, 802, 798, 600), (594, 791, 789, 592), (589, 592, 789, 785), (798, 804, 605, 600), (605, 804, 791, 594), (773, 797, 599, 577), (589, 785, 749, 548), (41, 108, 110, 43), (41, 45, 112, 108), (110, 114, 47, 43), (57, 59, 132, 130), (31, 104, 112, 45), (57, 130, 124, 51), (31, 51, 124, 104), (93, 95, 167, 165), (101, 103, 179, 177), (95, 101, 177, 167), (59, 93, 165, 132), (239, 306, 308, 241), (239, 243, 310, 306), (308, 312, 245, 241), (326, 328, 257, 255), (245, 312, 322, 249), (261, 333, 326, 255), (322, 333, 261, 249), (363, 365, 297, 295), (375, 377, 305, 303), (365, 375, 303, 297), (328, 363, 295, 257), (437, 439, 514, 512), (445, 447, 526, 524), (439, 445, 524, 514), (485, 487, 557, 555), (507, 572, 570, 505), (501, 505, 570, 566), (568, 572, 507, 503), (479, 549, 557, 487), (501, 566, 562, 491), (479, 491, 562, 549), (447, 485, 555, 526), (710, 712, 641, 639), (722, 724, 649, 647), (712, 722, 647, 641), (751, 753, 685, 683), (705, 770, 768, 703), (699, 703, 768, 764), (766, 770, 705, 701), (685, 753, 758, 689), (709, 780, 766, 701), (758, 780, 709, 689), (724, 751, 683, 649), (47, 114, 310, 243), (699, 764, 568, 503), (103, 437, 512, 179), (377, 710, 639, 305), (87, 283, 610, 414), (542, 741, 400, 201)])
_uv = me_1_export.uv_layers.new(name='UVMap')
_uv.uv.foreach_set('vector', [0.8689, 0.6949, 0.8445, 0.6949, 0.8445, 0.6599, 0.8689, 0.6599, 0.8689, 0.7179, 0.869, 0.7425, 0.8446, 0.7426, 0.8446, 0.7179, 0.8689, 0.7179, 0.8934, 0.7192, 0.8934, 0.7425, 0.869, 0.7425, 0.8446, 0.7426, 0.8202, 0.7426, 0.8202, 0.7193, 0.8446, 0.7179, 0.5502, 0.07625, 0.5502, 0.1009, 0.5258, 0.1009, 0.5258, 0.06541, 0.8689, 0.6353, 0.8445, 0.6353, 0.8445, 0.6107, 0.8689, 0.6107, 0.5502, 0.04108, 0.5502, 0.07625, 0.5258, 0.06541, 0.5269, 0.04107, 0.8689, 0.6599, 0.8445, 0.6599, 0.8445, 0.6353, 0.8689, 0.6353, 0.5502, 0.04108, 0.5269, 0.04107, 0.5269, 0.0167, 0.5502, 0.01669, 0.5502, 0.07625, 0.5746, 0.07625, 0.5746, 0.1009, 0.5502, 0.1009, 0.0678, 0.7055, 0.09218, 0.7055, 0.09218, 0.741, 0.0678, 0.741, 0.8689, 0.6949, 0.8689, 0.7179, 0.8446, 0.7179, 0.8445, 0.6949, 0.8689, 0.6949, 0.8689, 0.6599, 0.8933, 0.6705, 0.8919, 0.6949, 0.8215, 0.6949, 0.8202, 0.6705, 0.8445, 0.6599, 0.8445, 0.6949, 0.8689, 0.6353, 0.8689, 0.6107, 0.8933, 0.6107, 0.8933, 0.6353, 0.8202, 0.6353, 0.8202, 0.6107, 0.8445, 0.6107, 0.8445, 0.6353, 0.8689, 0.6599, 0.8689, 0.6353, 0.8933, 0.6353, 0.8933, 0.6705, 0.8202, 0.6705, 0.8202, 0.6353, 0.8445, 0.6353, 0.8445, 0.6599, 0.5502, 0.04108, 0.5746, 0.04109, 0.5746, 0.07625, 0.5502, 0.07625, 0.869, 0.7671, 0.869, 0.7918, 0.8446, 0.7918, 0.8446, 0.7672, 0.869, 0.7671, 0.8934, 0.7671, 0.8934, 0.7917, 0.869, 0.7918, 0.8446, 0.7918, 0.8202, 0.7918, 0.8202, 0.7672, 0.8446, 0.7672, 0.8691, 0.8164, 0.8691, 0.841, 0.8447, 0.841, 0.8447, 0.8164, 0.8691, 0.8164, 0.8935, 0.8164, 0.8935, 0.841, 0.8691, 0.841, 0.8447, 0.841, 0.8203, 0.8411, 0.8203, 0.8164, 0.8447, 0.8164, 0.1157, 0.741, 0.1157, 0.7055, 0.1403, 0.7055, 0.1403, 0.741, 0.1649, 0.741, 0.1649, 0.7055, 0.1896, 0.7055, 0.1896, 0.741, 0.5023, 0.04108, 0.5023, 0.06541, 0.4777, 0.06541, 0.4777, 0.04108, 0.4531, 0.04107, 0.4531, 0.06541, 0.4285, 0.06541, 0.4285, 0.04107, 0.5023, 0.04108, 0.4777, 0.04108, 0.4777, 0.01668, 0.5023, 0.01669, 0.1157, 0.741, 0.1403, 0.741, 0.1403, 0.7653, 0.1157, 0.7654, 0.4531, 0.04107, 0.4285, 0.04107, 0.4285, 0.01667, 0.4531, 0.01667, 0.1649, 0.741, 0.1896, 0.741, 0.1896, 0.7653, 0.1649, 0.7653, 0.869, 0.7918, 0.8691, 0.8164, 0.8447, 0.8164, 0.8446, 0.7918, 0.869, 0.7918, 0.8934, 0.7917, 0.8935, 0.8164, 0.8691, 0.8164, 0.8447, 0.8164, 0.8203, 0.8164, 0.8202, 0.7918, 0.8446, 0.7918, 0.1403, 0.741, 0.1403, 0.7055, 0.1649, 0.7055, 0.1649, 0.741, 0.4777, 0.04108, 0.4531, 0.04107, 0.4531, 0.01667, 0.4777, 0.01668, 0.1403, 0.741, 0.1649, 0.741, 0.1649, 0.7653, 0.1403, 0.7653, 0.4777, 0.04108, 0.4777, 0.06541, 0.4531, 0.06541, 0.4531, 0.04107, 0.5502, 0.1255, 0.5502, 0.1501, 0.5258, 0.1501, 0.5258, 0.1255, 0.8689, 0.5861, 0.8445, 0.5861, 0.8445, 0.5615, 0.8689, 0.5615, 0.5502, 0.1747, 0.5502, 0.1993, 0.5258, 0.1993, 0.5258, 0.1747, 0.8689, 0.5368, 0.8445, 0.5368, 0.8445, 0.5122, 0.8689, 0.5122, 0.5502, 0.1501, 0.5502, 0.1747, 0.5258, 0.1747, 0.5258, 0.1501, 0.8689, 0.5615, 0.8445, 0.5615, 0.8445, 0.5368, 0.8689, 0.5368, 0.5502, 0.1255, 0.5746, 0.1255, 0.5746, 0.1501, 0.5502, 0.1501, 0.0678, 0.6563, 0.09218, 0.6563, 0.09218, 0.6809, 0.0678, 0.6809, 0.5502, 0.1747, 0.5746, 0.1747, 0.5746, 0.1993, 0.5502, 0.1993, 0.0678, 0.607, 0.09218, 0.607, 0.09218, 0.6316, 0.0678, 0.6316, 0.8689, 0.5861, 0.8689, 0.5615, 0.8933, 0.5615, 0.8933, 0.5861, 0.8202, 0.5861, 0.8202, 0.5615, 0.8445, 0.5615, 0.8445, 0.5861, 0.8689, 0.5368, 0.8689, 0.5122, 0.8933, 0.5122, 0.8933, 0.5368, 0.8202, 0.5368, 0.8202, 0.5122, 0.8445, 0.5122, 0.8445, 0.5368, 0.8689, 0.5615, 0.8689, 0.5368, 0.8933, 0.5368, 0.8933, 0.5615, 0.8202, 0.5615, 0.8202, 0.5368, 0.8445, 0.5368, 0.8445, 0.5615, 0.5502, 0.1501, 0.5746, 0.1501, 0.5746, 0.1747, 0.5502, 0.1747, 0.0678, 0.6316, 0.09218, 0.6316, 0.09218, 0.6563, 0.0678, 0.6563, 0.1157, 0.6809, 0.1157, 0.6563, 0.1403, 0.6563, 0.1403, 0.6809, 0.1649, 0.6809, 0.1649, 0.6563, 0.1896, 0.6563, 0.1896, 0.6809, 0.1157, 0.6316, 0.1157, 0.607, 0.1403, 0.607, 0.1403, 0.6316, 0.1649, 0.6316, 0.1649, 0.607, 0.1896, 0.607, 0.1896, 0.6316, 0.1157, 0.6563, 0.1157, 0.6316, 0.1403, 0.6316, 0.1403, 0.6563, 0.1649, 0.6563, 0.1649, 0.6316, 0.1896, 0.6316, 0.1896, 0.6563, 0.1403, 0.6809, 0.1403, 0.6563, 0.1649, 0.6563, 0.1649, 0.6809, 0.1403, 0.6316, 0.1403, 0.607, 0.1649, 0.607, 0.1649, 0.6316, 0.1403, 0.6563, 0.1403, 0.6316, 0.1649, 0.6316, 0.1649, 0.6563, 0.5502, 0.1009, 0.5502, 0.1255, 0.5258, 0.1255, 0.5258, 0.1009, 0.8689, 0.6107, 0.8445, 0.6107, 0.8445, 0.5861, 0.8689, 0.5861, 0.8689, 0.6107, 0.8689, 0.5861, 0.8933, 0.5861, 0.8933, 0.6107, 0.8202, 0.6107, 0.8202, 0.5861, 0.8445, 0.5861, 0.8445, 0.6107, 0.5502, 0.1009, 0.5746, 0.1009, 0.5746, 0.1255, 0.5502, 0.1255, 0.0678, 0.6809, 0.09218, 0.6809, 0.09218, 0.7055, 0.0678, 0.7055, 0.1157, 0.7055, 0.1157, 0.6809, 0.1403, 0.6809, 0.1403, 0.7055, 0.1649, 0.7055, 0.1649, 0.6809, 0.1896, 0.6809, 0.1896, 0.7055, 0.1403, 0.7055, 0.1403, 0.6809, 0.1649, 0.6809, 0.1649, 0.7055, 0.869, 0.7425, 0.869, 0.7671, 0.8446, 0.7672, 0.8446, 0.7426, 0.869, 0.7425, 0.8934, 0.7425, 0.8934, 0.7671, 0.869, 0.7671, 0.8446, 0.7672, 0.8202, 0.7672, 0.8202, 0.7426, 0.8446, 0.7426, 0.09218, 0.741, 0.09218, 0.7055, 0.1157, 0.7055, 0.1157, 0.741, 0.5269, 0.04107, 0.5023, 0.04108, 0.5023, 0.01669, 0.5269, 0.0167, 0.09218, 0.741, 0.1157, 0.741, 0.1157, 0.7654, 0.09218, 0.7653, 0.5269, 0.04107, 0.5258, 0.06541, 0.5023, 0.06541, 0.5023, 0.04108, 0.09218, 0.6809, 0.09218, 0.6563, 0.1157, 0.6563, 0.1157, 0.6809, 0.09218, 0.6316, 0.09218, 0.607, 0.1157, 0.607, 0.1157, 0.6316, 0.09218, 0.6563, 0.09218, 0.6316, 0.1157, 0.6316, 0.1157, 0.6563, 0.09218, 0.7055, 0.09218, 0.6809, 0.1157, 0.6809, 0.1157, 0.7055, 0.8691, 0.8656, 0.8691, 0.8902, 0.8448, 0.8903, 0.8447, 0.8657, 0.8691, 0.8656, 0.8935, 0.8656, 0.8935, 0.8902, 0.8691, 0.8902, 0.8448, 0.8903, 0.8203, 0.8903, 0.8203, 0.8657, 0.8447, 0.8657, 0.8692, 0.9149, 0.8692, 0.9395, 0.8448, 0.9395, 0.8448, 0.9149, 0.8692, 0.9149, 0.8936, 0.9148, 0.8936, 0.9395, 0.8692, 0.9395, 0.8448, 0.9395, 0.8204, 0.9395, 0.8204, 0.9149, 0.8448, 0.9149, 0.3552, 0.06541, 0.3552, 0.1009, 0.3309, 0.0898, 0.33, 0.07624, 0.2142, 0.741, 0.2142, 0.7055, 0.2388, 0.7055, 0.2388, 0.741, 0.4038, 0.04106, 0.4038, 0.06541, 0.3792, 0.06541, 0.3792, 0.04106, 0.3546, 0.04105, 0.3552, 0.06541, 0.33, 0.07624, 0.33, 0.04104, 0.4038, 0.04106, 0.3792, 0.04106, 0.3792, 0.01667, 0.4038, 0.01667, 0.2142, 0.741, 0.2388, 0.741, 0.2388, 0.7653, 0.2142, 0.7653, 0.3546, 0.04105, 0.33, 0.04104, 0.33, 0.01666, 0.3546, 0.01667, 0.2872, 0.741, 0.2628, 0.741, 0.2628, 0.7055, 0.2872, 0.7055, 0.8691, 0.8902, 0.8692, 0.9149, 0.8448, 0.9149, 0.8448, 0.8903, 0.8691, 0.8902, 0.8935, 0.8902, 0.8936, 0.9148, 0.8692, 0.9149, 0.8448, 0.9149, 0.8204, 0.9149, 0.8203, 0.8903, 0.8448, 0.8903, 0.2388, 0.741, 0.2388, 0.7055, 0.2628, 0.7055, 0.2628, 0.741, 0.3792, 0.04106, 0.3546, 0.04105, 0.3546, 0.01667, 0.3792, 0.01667, 0.2388, 0.741, 0.2628, 0.741, 0.2628, 0.7653, 0.2388, 0.7653, 0.3792, 0.04106, 0.3792, 0.06541, 0.3552, 0.06541, 0.3546, 0.04105, 0.684, 0.03664, 0.684, 0.061, 0.6597, 0.061, 0.6597, 0.03666, 0.6736, 0.9577, 0.6736, 0.9821, 0.6493, 0.9821, 0.6493, 0.9577, 0.8692, 0.9873, 0.8449, 0.9874, 0.8448, 0.963, 0.8692, 0.963, 0.7436, 0.03778, 0.7572, 0.03777, 0.7572, 0.06102, 0.7436, 0.06103, 0.8059, 0.03654, 0.806, 0.06093, 0.7816, 0.06095, 0.7815, 0.03658, 0.7572, 0.1098, 0.7572, 0.1463, 0.7436, 0.1463, 0.7436, 0.1098, 0.7084, 0.03778, 0.7436, 0.03778, 0.7436, 0.06103, 0.7084, 0.06103, 0.7436, 0.1098, 0.7436, 0.1463, 0.7084, 0.1463, 0.7084, 0.1098, 0.7084, 0.03778, 0.7084, 0.06103, 0.684, 0.061, 0.684, 0.03664, 0.7815, 0.03658, 0.7816, 0.06095, 0.7572, 0.06102, 0.7572, 0.03777, 0.7572, 0.06102, 0.7572, 0.08541, 0.7436, 0.08541, 0.7436, 0.06103, 0.684, 0.1098, 0.7084, 0.1098, 0.7084, 0.1463, 0.684, 0.1342, 0.7816, 0.1342, 0.7572, 0.1463, 0.7572, 0.1098, 0.7816, 0.1098, 0.7436, 0.08541, 0.7572, 0.08541, 0.7572, 0.1098, 0.7436, 0.1098, 0.7084, 0.08542, 0.7436, 0.08541, 0.7436, 0.1098, 0.7084, 0.1098, 0.7436, 0.06103, 0.7436, 0.08541, 0.7084, 0.08542, 0.7084, 0.06103, 0.3552, 0.1255, 0.3552, 0.1501, 0.3309, 0.1501, 0.3309, 0.1255, 0.2142, 0.6809, 0.2142, 0.6563, 0.2388, 0.6563, 0.2388, 0.6809, 0.3552, 0.1747, 0.3552, 0.1993, 0.3309, 0.1873, 0.3309, 0.1747, 0.2142, 0.6316, 0.2142, 0.607, 0.2388, 0.607, 0.2388, 0.6316, 0.3552, 0.1501, 0.3552, 0.1747, 0.3309, 0.1747, 0.3309, 0.1501, 0.2142, 0.6563, 0.2142, 0.6316, 0.2388, 0.6316, 0.2388, 0.6563, 0.2872, 0.6809, 0.2628, 0.6809, 0.2628, 0.6563, 0.2872, 0.6563, 0.3309, 0.1501, 0.3065, 0.1501, 0.3065, 0.1255, 0.3309, 0.1255, 0.2872, 0.6316, 0.2628, 0.6316, 0.2628, 0.607, 0.2872, 0.607, 0.3309, 0.1873, 0.3065, 0.1873, 0.3065, 0.1747, 0.3309, 0.1747, 0.2388, 0.6809, 0.2388, 0.6563, 0.2628, 0.6563, 0.2628, 0.6809, 0.2388, 0.6316, 0.2388, 0.607, 0.2628, 0.607, 0.2628, 0.6316, 0.2388, 0.6563, 0.2388, 0.6316, 0.2628, 0.6316, 0.2628, 0.6563, 0.2872, 0.6563, 0.2628, 0.6563, 0.2628, 0.6316, 0.2872, 0.6316, 0.3309, 0.1747, 0.3065, 0.1747, 0.3065, 0.1501, 0.3309, 0.1501, 0.435, 0.9323, 0.4104, 0.9323, 0.4104, 0.9079, 0.435, 0.9079, 0.4104, 0.9567, 0.4104, 0.9323, 0.435, 0.9323, 0.435, 0.9567, 0.6812, 0.709, 0.6812, 0.7334, 0.6568, 0.7334, 0.6568, 0.709, 0.3858, 0.9323, 0.3732, 0.9323, 0.3732, 0.9079, 0.3858, 0.9079, 0.3732, 0.9567, 0.3732, 0.9323, 0.3858, 0.9323, 0.3858, 0.9567, 0.4104, 0.9323, 0.3858, 0.9323, 0.3858, 0.9079, 0.4104, 0.9079, 0.3858, 0.9567, 0.3858, 0.9323, 0.4104, 0.9323, 0.4104, 0.9567, 0.7056, 0.7102, 0.7056, 0.7335, 0.6812, 0.7334, 0.6812, 0.709, 0.6812, 0.7823, 0.7056, 0.7823, 0.7056, 0.8188, 0.6812, 0.8067, 0.3552, 0.1009, 0.3552, 0.1255, 0.3309, 0.1255, 0.3309, 0.0898, 0.2142, 0.7055, 0.2142, 0.6809, 0.2388, 0.6809, 0.2388, 0.7055, 0.2388, 0.7055, 0.2388, 0.6809, 0.2628, 0.6809, 0.2628, 0.7055, 0.2872, 0.7055, 0.2628, 0.7055, 0.2628, 0.6809, 0.2872, 0.6809, 0.3309, 0.1255, 0.3065, 0.1255, 0.3065, 0.08978, 0.3309, 0.0898, 0.4707, 0.9323, 0.435, 0.9323, 0.435, 0.9079, 0.4707, 0.9079, 0.435, 0.9567, 0.435, 0.9323, 0.4707, 0.9323, 0.4707, 0.9567, 0.8692, 0.9395, 0.8692, 0.963, 0.8448, 0.963, 0.8448, 0.9395, 0.8692, 0.9395, 0.8936, 0.9395, 0.8936, 0.9629, 0.8692, 0.963, 0.8448, 0.963, 0.8204, 0.963, 0.8204, 0.9395, 0.8448, 0.9395, 0.7436, 0.01316, 0.7571, 0.01226, 0.7572, 0.03777, 0.7436, 0.03778, 0.7084, 0.01317, 0.7084, 0.03778, 0.684, 0.03664, 0.684, 0.01317, 0.7815, 0.01222, 0.7815, 0.03658, 0.7572, 0.03777, 0.7571, 0.01226, 0.7084, 0.01317, 0.7436, 0.01316, 0.7436, 0.03778, 0.7084, 0.03778, 0.435, 0.981, 0.4104, 0.981, 0.4104, 0.9567, 0.435, 0.9567, 0.3858, 0.9811, 0.3732, 0.9811, 0.3732, 0.9567, 0.3858, 0.9567, 0.7056, 0.6847, 0.7056, 0.7102, 0.6812, 0.709, 0.6812, 0.6847, 0.4104, 0.981, 0.3858, 0.9811, 0.3858, 0.9567, 0.4104, 0.9567, 0.4707, 0.981, 0.435, 0.981, 0.435, 0.9567, 0.4707, 0.9567, 0.9427, 0.3023, 0.9671, 0.3023, 0.967, 0.3373, 0.9427, 0.3373, 0.9427, 0.2793, 0.9427, 0.2547, 0.9671, 0.2547, 0.9671, 0.2793, 0.9427, 0.2793, 0.9183, 0.2779, 0.9183, 0.2547, 0.9427, 0.2547, 0.9671, 0.2547, 0.9914, 0.2547, 0.9914, 0.2779, 0.9671, 0.2793, 0.9427, 0.3619, 0.967, 0.3619, 0.967, 0.3865, 0.9427, 0.3865, 0.2364, 0.3548, 0.2364, 0.3193, 0.2608, 0.3193, 0.2608, 0.344, 0.9427, 0.3373, 0.967, 0.3373, 0.967, 0.3619, 0.9427, 0.3619, 0.2375, 0.3792, 0.2364, 0.3548, 0.2608, 0.344, 0.2608, 0.3792, 0.2608, 0.4036, 0.2375, 0.4036, 0.2375, 0.3792, 0.2608, 0.3792, 0.2851, 0.344, 0.2608, 0.344, 0.2608, 0.3193, 0.2851, 0.3193, 0.3428, 0.4845, 0.3184, 0.4845, 0.3184, 0.449, 0.3428, 0.449, 0.9427, 0.3023, 0.9427, 0.2793, 0.9671, 0.2793, 0.9671, 0.3023, 0.9427, 0.3023, 0.9427, 0.3373, 0.9183, 0.3267, 0.9197, 0.3023, 0.9901, 0.3023, 0.9914, 0.3267, 0.967, 0.3373, 0.9671, 0.3023, 0.9427, 0.3619, 0.9427, 0.3865, 0.9183, 0.3865, 0.9183, 0.3619, 0.9914, 0.3619, 0.9914, 0.3865, 0.967, 0.3865, 0.967, 0.3619, 0.9427, 0.3373, 0.9427, 0.3619, 0.9183, 0.3619, 0.9183, 0.3267, 0.9914, 0.3267, 0.9914, 0.3619, 0.967, 0.3619, 0.967, 0.3373, 0.2851, 0.3792, 0.2608, 0.3792, 0.2608, 0.344, 0.2851, 0.344, 0.9427, 0.23, 0.9427, 0.2054, 0.9671, 0.2054, 0.9671, 0.23, 0.9427, 0.23, 0.9183, 0.23, 0.9183, 0.2054, 0.9427, 0.2054, 0.9671, 0.2054, 0.9914, 0.2054, 0.9914, 0.23, 0.9671, 0.23, 0.9427, 0.1808, 0.9427, 0.1562, 0.9671, 0.1562, 0.9671, 0.1808, 0.9427, 0.1808, 0.9183, 0.1808, 0.9183, 0.1562, 0.9427, 0.1562, 0.9671, 0.1562, 0.9914, 0.1562, 0.9914, 0.1808, 0.9671, 0.1808, 0.3909, 0.449, 0.3909, 0.4845, 0.3663, 0.4845, 0.3663, 0.449, 0.4402, 0.449, 0.4402, 0.4845, 0.4155, 0.4845, 0.4155, 0.449, 0.1882, 0.3792, 0.1882, 0.3548, 0.2129, 0.3548, 0.2129, 0.3792, 0.139, 0.3792, 0.139, 0.3548, 0.1636, 0.3548, 0.1636, 0.3792, 0.2129, 0.4036, 0.1882, 0.4036, 0.1882, 0.3792, 0.2129, 0.3792, 0.3663, 0.4246, 0.3909, 0.4246, 0.3909, 0.449, 0.3663, 0.449, 0.1636, 0.4036, 0.139, 0.4036, 0.139, 0.3792, 0.1636, 0.3792, 0.4155, 0.4246, 0.4402, 0.4246, 0.4402, 0.449, 0.4155, 0.449, 0.9427, 0.2054, 0.9427, 0.1808, 0.9671, 0.1808, 0.9671, 0.2054, 0.9427, 0.2054, 0.9183, 0.2054, 0.9183, 0.1808, 0.9427, 0.1808, 0.9671, 0.1808, 0.9914, 0.1808, 0.9914, 0.2054, 0.9671, 0.2054, 0.4155, 0.449, 0.4155, 0.4845, 0.3909, 0.4845, 0.3909, 0.449, 0.1882, 0.4036, 0.1636, 0.4036, 0.1636, 0.3792, 0.1882, 0.3792, 0.3909, 0.4246, 0.4155, 0.4246, 0.4155, 0.449, 0.3909, 0.449, 0.1636, 0.3792, 0.1636, 0.3548, 0.1882, 0.3548, 0.1882, 0.3792, 0.9427, 0.4111, 0.967, 0.4111, 0.967, 0.4357, 0.9427, 0.4357, 0.2364, 0.2947, 0.2364, 0.2701, 0.2608, 0.2701, 0.2608, 0.2947, 0.9427, 0.4604, 0.967, 0.4604, 0.967, 0.485, 0.9427, 0.485, 0.2364, 0.2455, 0.2364, 0.2209, 0.2608, 0.2209, 0.2608, 0.2455, 0.9427, 0.4357, 0.967, 0.4357, 0.967, 0.4604, 0.9427, 0.4604, 0.2364, 0.2701, 0.2364, 0.2455, 0.2608, 0.2455, 0.2608, 0.2701, 0.2851, 0.2947, 0.2608, 0.2947, 0.2608, 0.2701, 0.2851, 0.2701, 0.3428, 0.5337, 0.3184, 0.5337, 0.3184, 0.5091, 0.3428, 0.5091, 0.2851, 0.2455, 0.2608, 0.2455, 0.2608, 0.2209, 0.2851, 0.2209, 0.3428, 0.583, 0.3184, 0.583, 0.3184, 0.5584, 0.3428, 0.5584, 0.9427, 0.4111, 0.9427, 0.4357, 0.9183, 0.4357, 0.9183, 0.4111, 0.9914, 0.4111, 0.9914, 0.4357, 0.967, 0.4357, 0.967, 0.4111, 0.9427, 0.4604, 0.9427, 0.485, 0.9183, 0.485, 0.9183, 0.4604, 0.9914, 0.4604, 0.9914, 0.485, 0.967, 0.485, 0.967, 0.4604, 0.9427, 0.4357, 0.9427, 0.4604, 0.9183, 0.4604, 0.9183, 0.4357, 0.9914, 0.4357, 0.9914, 0.4604, 0.967, 0.4604, 0.967, 0.4357, 0.2851, 0.2701, 0.2608, 0.2701, 0.2608, 0.2455, 0.2851, 0.2455, 0.3428, 0.5584, 0.3184, 0.5584, 0.3184, 0.5337, 0.3428, 0.5337, 0.3909, 0.5091, 0.3909, 0.5337, 0.3663, 0.5337, 0.3663, 0.5091, 0.4402, 0.5091, 0.4402, 0.5337, 0.4155, 0.5337, 0.4155, 0.5091, 0.3909, 0.5584, 0.3909, 0.583, 0.3663, 0.583, 0.3663, 0.5584, 0.4402, 0.5584, 0.4402, 0.583, 0.4155, 0.583, 0.4155, 0.5584, 0.3909, 0.5337, 0.3909, 0.5584, 0.3663, 0.5584, 0.3663, 0.5337, 0.4402, 0.5337, 0.4402, 0.5584, 0.4155, 0.5584, 0.4155, 0.5337, 0.4155, 0.5091, 0.4155, 0.5337, 0.3909, 0.5337, 0.3909, 0.5091, 0.4155, 0.5584, 0.4155, 0.583, 0.3909, 0.583, 0.3909, 0.5584, 0.4155, 0.5337, 0.4155, 0.5584, 0.3909, 0.5584, 0.3909, 0.5337, 0.9427, 0.3865, 0.967, 0.3865, 0.967, 0.4111, 0.9427, 0.4111, 0.2364, 0.3193, 0.2364, 0.2947, 0.2608, 0.2947, 0.2608, 0.3193, 0.9427, 0.3865, 0.9427, 0.4111, 0.9183, 0.4111, 0.9183, 0.3865, 0.9914, 0.3865, 0.9914, 0.4111, 0.967, 0.4111, 0.967, 0.3865, 0.2851, 0.3193, 0.2608, 0.3193, 0.2608, 0.2947, 0.2851, 0.2947, 0.3428, 0.5091, 0.3184, 0.5091, 0.3184, 0.4845, 0.3428, 0.4845, 0.3909, 0.4845, 0.3909, 0.5091, 0.3663, 0.5091, 0.3663, 0.4845, 0.4402, 0.4845, 0.4402, 0.5091, 0.4155, 0.5091, 0.4155, 0.4845, 0.4155, 0.4845, 0.4155, 0.5091, 0.3909, 0.5091, 0.3909, 0.4845, 0.9427, 0.2547, 0.9427, 0.23, 0.9671, 0.23, 0.9671, 0.2547, 0.9427, 0.2547, 0.9183, 0.2547, 0.9183, 0.23, 0.9427, 0.23, 0.9671, 0.23, 0.9914, 0.23, 0.9914, 0.2547, 0.9671, 0.2547, 0.3663, 0.449, 0.3663, 0.4845, 0.3428, 0.4845, 0.3428, 0.449, 0.2375, 0.4036, 0.2129, 0.4036, 0.2129, 0.3792, 0.2375, 0.3792, 0.3428, 0.4246, 0.3663, 0.4246, 0.3663, 0.449, 0.3428, 0.449, 0.2129, 0.3792, 0.2129, 0.3548, 0.2364, 0.3548, 0.2375, 0.3792, 0.3663, 0.5091, 0.3663, 0.5337, 0.3428, 0.5337, 0.3428, 0.5091, 0.3663, 0.5584, 0.3663, 0.583, 0.3428, 0.583, 0.3428, 0.5584, 0.3663, 0.5337, 0.3663, 0.5584, 0.3428, 0.5584, 0.3428, 0.5337, 0.3663, 0.4845, 0.3663, 0.5091, 0.3428, 0.5091, 0.3428, 0.4845, 0.9427, 0.1316, 0.9427, 0.1069, 0.9671, 0.1069, 0.9671, 0.1316, 0.9427, 0.1316, 0.9183, 0.1316, 0.9183, 0.1069, 0.9427, 0.1069, 0.9671, 0.1069, 0.9914, 0.1069, 0.9914, 0.1316, 0.9671, 0.1316, 0.9427, 0.08232, 0.9427, 0.0577, 0.9671, 0.0577, 0.9671, 0.08232, 0.9427, 0.08232, 0.9183, 0.08232, 0.9183, 0.0577, 0.9427, 0.0577, 0.9671, 0.0577, 0.9914, 0.0577, 0.9914, 0.08232, 0.9671, 0.08232, 0.4894, 0.449, 0.4894, 0.4845, 0.4648, 0.4845, 0.4648, 0.449, 0.04052, 0.344, 0.04142, 0.3304, 0.06576, 0.3193, 0.06577, 0.3548, 0.08976, 0.3792, 0.08976, 0.3548, 0.1144, 0.3548, 0.1144, 0.3792, 0.04052, 0.3792, 0.04052, 0.344, 0.06577, 0.3548, 0.06514, 0.3792, 0.1144, 0.4036, 0.08976, 0.4036, 0.08976, 0.3792, 0.1144, 0.3792, 0.4648, 0.4246, 0.4894, 0.4246, 0.4894, 0.449, 0.4648, 0.449, 0.06514, 0.4036, 0.04052, 0.4036, 0.04052, 0.3792, 0.06514, 0.3792, 0.5134, 0.449, 0.5378, 0.449, 0.5378, 0.4845, 0.5134, 0.4845, 0.9427, 0.1069, 0.9427, 0.08232, 0.9671, 0.08232, 0.9671, 0.1069, 0.9427, 0.1069, 0.9183, 0.1069, 0.9183, 0.08232, 0.9427, 0.08232, 0.9671, 0.08232, 0.9914, 0.08232, 0.9914, 0.1069, 0.9671, 0.1069, 0.5134, 0.449, 0.5134, 0.4845, 0.4894, 0.4845, 0.4894, 0.449, 0.08976, 0.4036, 0.06514, 0.4036, 0.06514, 0.3792, 0.08976, 0.3792, 0.4894, 0.4246, 0.5134, 0.4246, 0.5134, 0.449, 0.4894, 0.449, 0.06514, 0.3792, 0.06577, 0.3548, 0.08976, 0.3548, 0.08976, 0.3792, 0.6596, 0.2806, 0.6596, 0.2561, 0.684, 0.2562, 0.684, 0.2805, 0.6005, 0.9577, 0.6005, 0.9821, 0.5761, 0.9821, 0.5761, 0.9577, 0.9426, 0.009833, 0.967, 0.009805, 0.9671, 0.03418, 0.9427, 0.0342, 0.7815, 0.2805, 0.7816, 0.2562, 0.8059, 0.2562, 0.806, 0.2806, 0.7572, 0.1709, 0.7572, 0.2073, 0.7436, 0.2073, 0.7436, 0.1709, 0.7436, 0.2561, 0.7572, 0.2561, 0.7572, 0.2794, 0.7436, 0.2794, 0.7436, 0.1709, 0.7436, 0.2073, 0.7084, 0.2073, 0.7084, 0.1709, 0.7084, 0.2561, 0.7436, 0.2561, 0.7436, 0.2794, 0.7084, 0.2794, 0.684, 0.2805, 0.684, 0.2562, 0.7084, 0.2561, 0.7084, 0.2794, 0.7572, 0.2794, 0.7572, 0.2561, 0.7816, 0.2562, 0.7815, 0.2805, 0.7572, 0.2317, 0.7572, 0.2561, 0.7436, 0.2561, 0.7436, 0.2317, 0.6841, 0.1829, 0.7084, 0.1709, 0.7084, 0.2073, 0.684, 0.2073, 0.7816, 0.2073, 0.7572, 0.2073, 0.7572, 0.1709, 0.7816, 0.183, 0.7436, 0.2073, 0.7572, 0.2073, 0.7572, 0.2317, 0.7436, 0.2317, 0.7084, 0.2073, 0.7436, 0.2073, 0.7436, 0.2317, 0.7084, 0.2317, 0.7436, 0.2317, 0.7436, 0.2561, 0.7084, 0.2561, 0.7084, 0.2317, 0.4894, 0.5091, 0.4894, 0.5337, 0.4648, 0.5337, 0.4648, 0.5091, 0.04142, 0.2947, 0.04142, 0.2701, 0.06576, 0.2701, 0.06576, 0.2947, 0.4894, 0.5584, 0.4894, 0.583, 0.4648, 0.583, 0.4648, 0.5584, 0.04142, 0.2455, 0.04142, 0.233, 0.06575, 0.2209, 0.06575, 0.2455, 0.4894, 0.5337, 0.4894, 0.5584, 0.4648, 0.5584, 0.4648, 0.5337, 0.04142, 0.2701, 0.04142, 0.2455, 0.06575, 0.2455, 0.06576, 0.2701, 0.5134, 0.5091, 0.5378, 0.5091, 0.5378, 0.5337, 0.5134, 0.5337, 0.01704, 0.2701, 0.04142, 0.2701, 0.04142, 0.2947, 0.01704, 0.2947, 0.5134, 0.5584, 0.5378, 0.5584, 0.5378, 0.583, 0.5134, 0.583, 0.01702, 0.2329, 0.04142, 0.233, 0.04142, 0.2455, 0.01702, 0.2455, 0.5134, 0.5091, 0.5134, 0.5337, 0.4894, 0.5337, 0.4894, 0.5091, 0.5134, 0.5584, 0.5134, 0.583, 0.4894, 0.583, 0.4894, 0.5584, 0.5134, 0.5337, 0.5134, 0.5584, 0.4894, 0.5584, 0.4894, 0.5337, 0.5134, 0.5337, 0.5378, 0.5337, 0.5378, 0.5584, 0.5134, 0.5584, 0.01702, 0.2455, 0.04142, 0.2455, 0.04142, 0.2701, 0.01704, 0.2701, 0.435, 0.8591, 0.4104, 0.8591, 0.4104, 0.8347, 0.435, 0.8347, 0.4104, 0.8347, 0.4104, 0.8103, 0.435, 0.8103, 0.435, 0.8347, 0.6568, 0.9531, 0.6568, 0.9287, 0.6812, 0.9287, 0.6812, 0.953, 0.3858, 0.8591, 0.3732, 0.8591, 0.3732, 0.8347, 0.3858, 0.8347, 0.3732, 0.8347, 0.3732, 0.8103, 0.3858, 0.8103, 0.3858, 0.8347, 0.4104, 0.8591, 0.3858, 0.8591, 0.3858, 0.8347, 0.4104, 0.8347, 0.3858, 0.8347, 0.3858, 0.8103, 0.4104, 0.8103, 0.4104, 0.8347, 0.6812, 0.953, 0.6812, 0.9287, 0.7056, 0.9286, 0.7056, 0.9519, 0.6812, 0.8555, 0.7056, 0.8434, 0.7056, 0.8798, 0.6811, 0.8798, 0.4894, 0.4845, 0.4894, 0.5091, 0.4648, 0.5091, 0.4648, 0.4845, 0.04142, 0.3304, 0.04142, 0.2947, 0.06576, 0.2947, 0.06576, 0.3193, 0.5134, 0.4845, 0.5134, 0.5091, 0.4894, 0.5091, 0.4894, 0.4845, 0.5134, 0.4845, 0.5378, 0.4845, 0.5378, 0.5091, 0.5134, 0.5091, 0.01704, 0.2947, 0.04142, 0.2947, 0.04142, 0.3304, 0.01704, 0.3304, 0.4707, 0.8591, 0.435, 0.8591, 0.435, 0.8347, 0.4707, 0.8347, 0.435, 0.8347, 0.435, 0.8103, 0.4707, 0.8103, 0.4707, 0.8347, 0.9427, 0.0577, 0.9427, 0.0342, 0.9671, 0.03418, 0.9671, 0.0577, 0.9427, 0.0577, 0.9183, 0.0577, 0.9183, 0.03423, 0.9427, 0.0342, 0.9671, 0.03418, 0.9914, 0.03423, 0.9914, 0.0577, 0.9671, 0.0577, 0.7436, 0.2794, 0.7572, 0.2794, 0.7572, 0.3049, 0.7436, 0.304, 0.684, 0.304, 0.684, 0.2805, 0.7084, 0.2794, 0.7084, 0.304, 0.7572, 0.3049, 0.7572, 0.2794, 0.7815, 0.2805, 0.7815, 0.3049, 0.7084, 0.2794, 0.7436, 0.2794, 0.7436, 0.304, 0.7084, 0.304, 0.435, 0.8103, 0.4104, 0.8103, 0.4104, 0.7859, 0.435, 0.7859, 0.3858, 0.8103, 0.3732, 0.8103, 0.3732, 0.7859, 0.3858, 0.7859, 0.6812, 0.9774, 0.6812, 0.953, 0.7056, 0.9519, 0.7056, 0.9774, 0.4104, 0.8103, 0.3858, 0.8103, 0.3858, 0.7859, 0.4104, 0.7859, 0.4707, 0.8103, 0.435, 0.8103, 0.435, 0.7859, 0.4707, 0.7859, 0.5502, 0.224, 0.5502, 0.2486, 0.5258, 0.2486, 0.5258, 0.224, 0.8689, 0.4876, 0.8445, 0.4876, 0.8445, 0.463, 0.8689, 0.463, 0.5502, 0.2732, 0.5502, 0.2978, 0.5258, 0.2978, 0.5258, 0.2732, 0.8689, 0.4384, 0.8445, 0.4384, 0.8445, 0.4137, 0.8689, 0.4137, 0.5502, 0.2486, 0.5502, 0.2732, 0.5258, 0.2732, 0.5258, 0.2486, 0.8689, 0.463, 0.8445, 0.463, 0.8445, 0.4384, 0.8689, 0.4384, 0.5502, 0.224, 0.5746, 0.224, 0.5746, 0.2486, 0.5502, 0.2486, 0.06779, 0.5578, 0.09218, 0.5578, 0.09218, 0.5824, 0.0678, 0.5824, 0.5502, 0.2732, 0.5746, 0.2732, 0.5746, 0.2978, 0.5502, 0.2978, 0.06779, 0.5085, 0.09218, 0.5085, 0.09218, 0.5332, 0.06779, 0.5332, 0.8689, 0.4876, 0.8689, 0.463, 0.8933, 0.463, 0.8933, 0.4876, 0.8201, 0.4876, 0.8201, 0.463, 0.8445, 0.463, 0.8445, 0.4876, 0.8689, 0.4384, 0.8689, 0.4137, 0.8933, 0.4137, 0.8933, 0.4384, 0.8201, 0.4384, 0.8201, 0.4137, 0.8445, 0.4137, 0.8445, 0.4384, 0.8689, 0.463, 0.8689, 0.4384, 0.8933, 0.4384, 0.8933, 0.463, 0.8201, 0.463, 0.8201, 0.4384, 0.8445, 0.4384, 0.8445, 0.463, 0.5502, 0.2486, 0.5746, 0.2486, 0.5746, 0.2732, 0.5502, 0.2732, 0.06779, 0.5332, 0.09218, 0.5332, 0.09218, 0.5578, 0.06779, 0.5578, 0.1157, 0.5824, 0.1157, 0.5578, 0.1403, 0.5578, 0.1403, 0.5824, 0.1649, 0.5824, 0.1649, 0.5578, 0.1896, 0.5578, 0.1896, 0.5824, 0.1157, 0.5332, 0.1157, 0.5085, 0.1403, 0.5085, 0.1403, 0.5332, 0.1649, 0.5332, 0.1649, 0.5085, 0.1896, 0.5085, 0.1896, 0.5332, 0.1157, 0.5578, 0.1157, 0.5332, 0.1403, 0.5332, 0.1403, 0.5578, 0.1649, 0.5578, 0.1649, 0.5332, 0.1896, 0.5332, 0.1896, 0.5578, 0.1403, 0.5824, 0.1403, 0.5578, 0.1649, 0.5578, 0.1649, 0.5824, 0.1403, 0.5332, 0.1403, 0.5085, 0.1649, 0.5085, 0.1649, 0.5332, 0.1403, 0.5578, 0.1403, 0.5332, 0.1649, 0.5332, 0.1649, 0.5578, 0.5502, 0.3225, 0.5502, 0.3471, 0.5258, 0.3579, 0.5258, 0.3225, 0.8689, 0.3891, 0.8445, 0.3891, 0.8445, 0.3645, 0.8689, 0.3645, 0.8689, 0.3399, 0.8445, 0.3399, 0.8445, 0.3049, 0.8689, 0.3049, 0.8445, 0.2819, 0.8446, 0.2573, 0.8689, 0.2573, 0.8689, 0.2819, 0.8933, 0.2806, 0.8689, 0.2819, 0.8689, 0.2573, 0.8933, 0.2574, 0.8202, 0.2573, 0.8446, 0.2573, 0.8445, 0.2819, 0.8202, 0.2805, 0.5502, 0.3471, 0.5502, 0.3823, 0.5269, 0.3823, 0.5258, 0.3579, 0.8689, 0.3645, 0.8445, 0.3645, 0.8445, 0.3399, 0.8689, 0.3399, 0.5502, 0.3225, 0.5746, 0.3225, 0.5746, 0.3471, 0.5502, 0.3471, 0.06778, 0.4485, 0.09218, 0.4485, 0.09218, 0.4839, 0.06779, 0.4839, 0.5502, 0.4067, 0.5269, 0.4067, 0.5269, 0.3823, 0.5502, 0.3823, 0.8689, 0.3891, 0.8689, 0.3645, 0.8933, 0.3645, 0.8933, 0.3891, 0.8201, 0.3891, 0.8201, 0.3645, 0.8445, 0.3645, 0.8445, 0.3891, 0.8445, 0.3049, 0.8445, 0.2819, 0.8689, 0.2819, 0.8689, 0.3049, 0.8689, 0.3399, 0.8689, 0.3049, 0.8919, 0.3049, 0.8933, 0.3293, 0.8201, 0.3293, 0.8215, 0.305, 0.8445, 0.3049, 0.8445, 0.3399, 0.8689, 0.3645, 0.8689, 0.3399, 0.8933, 0.3293, 0.8933, 0.3645, 0.8201, 0.3645, 0.8201, 0.3293, 0.8445, 0.3399, 0.8445, 0.3645, 0.5502, 0.3471, 0.5746, 0.3471, 0.5746, 0.3822, 0.5502, 0.3823, 0.1157, 0.4839, 0.1157, 0.4485, 0.1403, 0.4485, 0.1403, 0.4839, 0.1649, 0.4839, 0.1649, 0.4485, 0.1896, 0.4485, 0.1896, 0.4839, 0.8446, 0.2327, 0.8447, 0.2081, 0.869, 0.2081, 0.869, 0.2327, 0.8934, 0.2327, 0.869, 0.2327, 0.869, 0.2081, 0.8934, 0.2081, 0.8203, 0.208, 0.8447, 0.2081, 0.8446, 0.2327, 0.8202, 0.2326, 0.8447, 0.1834, 0.8447, 0.1588, 0.8691, 0.1588, 0.869, 0.1835, 0.8934, 0.1835, 0.869, 0.1835, 0.8691, 0.1588, 0.8934, 0.1589, 0.8203, 0.1588, 0.8447, 0.1588, 0.8447, 0.1834, 0.8203, 0.1834, 0.5023, 0.3579, 0.5023, 0.3823, 0.4777, 0.3823, 0.4777, 0.3579, 0.4531, 0.3579, 0.4531, 0.3823, 0.4284, 0.3823, 0.4284, 0.3579, 0.1157, 0.4241, 0.1403, 0.4241, 0.1403, 0.4485, 0.1157, 0.4485, 0.5023, 0.4067, 0.4777, 0.4067, 0.4777, 0.3823, 0.5023, 0.3823, 0.1649, 0.4241, 0.1896, 0.4241, 0.1896, 0.4485, 0.1649, 0.4485, 0.4531, 0.4067, 0.4284, 0.4067, 0.4284, 0.3823, 0.4531, 0.3823, 0.1403, 0.4839, 0.1403, 0.4485, 0.1649, 0.4485, 0.1649, 0.4839, 0.8447, 0.2081, 0.8447, 0.1834, 0.869, 0.1835, 0.869, 0.2081, 0.8934, 0.2081, 0.869, 0.2081, 0.869, 0.1835, 0.8934, 0.1835, 0.8203, 0.1834, 0.8447, 0.1834, 0.8447, 0.2081, 0.8203, 0.208, 0.1403, 0.4241, 0.1649, 0.4241, 0.1649, 0.4485, 0.1403, 0.4485, 0.4777, 0.4067, 0.4531, 0.4067, 0.4531, 0.3823, 0.4777, 0.3823, 0.4777, 0.3579, 0.4777, 0.3823, 0.4531, 0.3823, 0.4531, 0.3579, 0.5502, 0.2978, 0.5502, 0.3225, 0.5258, 0.3225, 0.5258, 0.2978, 0.8689, 0.4137, 0.8445, 0.4137, 0.8445, 0.3891, 0.8689, 0.3891, 0.8689, 0.4137, 0.8689, 0.3891, 0.8933, 0.3891, 0.8933, 0.4137, 0.8201, 0.4137, 0.8201, 0.3891, 0.8445, 0.3891, 0.8445, 0.4137, 0.5502, 0.2978, 0.5746, 0.2978, 0.5746, 0.3225, 0.5502, 0.3225, 0.06779, 0.4839, 0.09218, 0.4839, 0.09218, 0.5085, 0.06779, 0.5085, 0.1157, 0.5085, 0.1157, 0.4839, 0.1403, 0.4839, 0.1403, 0.5085, 0.1649, 0.5085, 0.1649, 0.4839, 0.1896, 0.4839, 0.1896, 0.5085, 0.1403, 0.5085, 0.1403, 0.4839, 0.1649, 0.4839, 0.1649, 0.5085, 0.09218, 0.5824, 0.09218, 0.5578, 0.1157, 0.5578, 0.1157, 0.5824, 0.09218, 0.5332, 0.09218, 0.5085, 0.1157, 0.5085, 0.1157, 0.5332, 0.09218, 0.5578, 0.09218, 0.5332, 0.1157, 0.5332, 0.1157, 0.5578, 0.09218, 0.4839, 0.09218, 0.4485, 0.1157, 0.4485, 0.1157, 0.4839, 0.8446, 0.2573, 0.8446, 0.2327, 0.869, 0.2327, 0.8689, 0.2573, 0.8933, 0.2574, 0.8689, 0.2573, 0.869, 0.2327, 0.8934, 0.2327, 0.8202, 0.2326, 0.8446, 0.2327, 0.8446, 0.2573, 0.8202, 0.2573, 0.09218, 0.4241, 0.1157, 0.4241, 0.1157, 0.4485, 0.09218, 0.4485, 0.5269, 0.4067, 0.5023, 0.4067, 0.5023, 0.3823, 0.5269, 0.3823, 0.5258, 0.3579, 0.5269, 0.3823, 0.5023, 0.3823, 0.5023, 0.3579, 0.09218, 0.5085, 0.09218, 0.4839, 0.1157, 0.4839, 0.1157, 0.5085, 0.3552, 0.224, 0.3552, 0.2486, 0.3309, 0.2486, 0.3309, 0.2361, 0.2142, 0.5824, 0.2142, 0.5578, 0.2388, 0.5578, 0.2388, 0.5824, 0.3552, 0.2732, 0.3552, 0.2978, 0.3309, 0.2978, 0.3309, 0.2732, 0.2142, 0.5332, 0.2142, 0.5085, 0.2388, 0.5085, 0.2388, 0.5332, 0.3552, 0.2486, 0.3552, 0.2732, 0.3309, 0.2732, 0.3309, 0.2486, 0.2142, 0.5578, 0.2142, 0.5332, 0.2388, 0.5332, 0.2388, 0.5578, 0.2872, 0.5824, 0.2628, 0.5824, 0.2628, 0.5578, 0.2872, 0.5578, 0.3309, 0.2486, 0.3065, 0.2486, 0.3065, 0.236, 0.3309, 0.2361, 0.2872, 0.5332, 0.2628, 0.5332, 0.2628, 0.5085, 0.2872, 0.5085, 0.3309, 0.2978, 0.3065, 0.2978, 0.3065, 0.2732, 0.3309, 0.2732, 0.2388, 0.5824, 0.2388, 0.5578, 0.2628, 0.5578, 0.2628, 0.5824, 0.2388, 0.5332, 0.2388, 0.5085, 0.2628, 0.5085, 0.2628, 0.5332, 0.2388, 0.5578, 0.2388, 0.5332, 0.2628, 0.5332, 0.2628, 0.5578, 0.2872, 0.5578, 0.2628, 0.5578, 0.2628, 0.5332, 0.2872, 0.5332, 0.3309, 0.2732, 0.3065, 0.2732, 0.3065, 0.2486, 0.3309, 0.2486, 0.8031, 0.709, 0.8031, 0.7334, 0.7788, 0.7334, 0.7787, 0.7091, 0.2284, 0.9308, 0.2158, 0.9308, 0.2158, 0.9065, 0.2284, 0.9065, 0.2158, 0.9553, 0.2158, 0.9308, 0.2284, 0.9308, 0.2284, 0.9553, 0.1912, 0.9308, 0.1666, 0.9308, 0.1666, 0.9065, 0.1912, 0.9065, 0.1666, 0.9553, 0.1666, 0.9308, 0.1912, 0.9308, 0.1912, 0.9553, 0.2158, 0.9308, 0.1912, 0.9308, 0.1912, 0.9065, 0.2158, 0.9065, 0.1912, 0.9553, 0.1912, 0.9308, 0.2158, 0.9308, 0.2158, 0.9553, 0.7787, 0.7091, 0.7788, 0.7334, 0.7544, 0.7335, 0.7544, 0.7102, 0.7787, 0.8067, 0.7543, 0.8188, 0.7543, 0.7823, 0.7787, 0.7823, 0.3552, 0.3224, 0.3552, 0.3579, 0.33, 0.3471, 0.3309, 0.3335, 0.2142, 0.4839, 0.2142, 0.4485, 0.2388, 0.4485, 0.2388, 0.4839, 0.8447, 0.1342, 0.8448, 0.1096, 0.8691, 0.1096, 0.8691, 0.1342, 0.8935, 0.1343, 0.8691, 0.1342, 0.8691, 0.1096, 0.8935, 0.1096, 0.8204, 0.1095, 0.8448, 0.1096, 0.8447, 0.1342, 0.8204, 0.1342, 0.8448, 0.08494, 0.8448, 0.06032, 0.8692, 0.06036, 0.8692, 0.08498, 0.8935, 0.08501, 0.8692, 0.08498, 0.8692, 0.06036, 0.8936, 0.06039, 0.8204, 0.06029, 0.8448, 0.06032, 0.8448, 0.08494, 0.8204, 0.08491, 0.4038, 0.3579, 0.4038, 0.3823, 0.3792, 0.3823, 0.3792, 0.3579, 0.3552, 0.3579, 0.3546, 0.3823, 0.33, 0.3823, 0.33, 0.3471, 0.2142, 0.4241, 0.2388, 0.4241, 0.2388, 0.4485, 0.2142, 0.4485, 0.4038, 0.4067, 0.3792, 0.4067, 0.3792, 0.3823, 0.4038, 0.3823, 0.2872, 0.4839, 0.2628, 0.4839, 0.2628, 0.4485, 0.2872, 0.4485, 0.3546, 0.4067, 0.33, 0.4067, 0.33, 0.3823, 0.3546, 0.3823, 0.2388, 0.4839, 0.2388, 0.4485, 0.2628, 0.4485, 0.2628, 0.4839, 0.8448, 0.1096, 0.8448, 0.08494, 0.8692, 0.08498, 0.8691, 0.1096, 0.8935, 0.1096, 0.8691, 0.1096, 0.8692, 0.08498, 0.8935, 0.08501, 0.8204, 0.08491, 0.8448, 0.08494, 0.8448, 0.1096, 0.8204, 0.1095, 0.2388, 0.4241, 0.2628, 0.4241, 0.2628, 0.4485, 0.2388, 0.4485, 0.3792, 0.4067, 0.3546, 0.4067, 0.3546, 0.3823, 0.3792, 0.3823, 0.3792, 0.3579, 0.3792, 0.3823, 0.3546, 0.3823, 0.3552, 0.3579, 0.7572, 0.6115, 0.7437, 0.6115, 0.7437, 0.5882, 0.7572, 0.5882, 0.7816, 0.6126, 0.7816, 0.5883, 0.806, 0.5883, 0.806, 0.6126, 0.7436, 0.5394, 0.7436, 0.503, 0.7572, 0.503, 0.7572, 0.5394, 0.6597, 0.6127, 0.6597, 0.5883, 0.684, 0.5883, 0.6841, 0.6126, 0.6736, 0.007069, 0.6736, 0.03147, 0.6492, 0.03149, 0.6492, 0.007097, 0.8692, 0.03686, 0.8449, 0.03685, 0.8449, 0.01245, 0.8693, 0.0125, 0.7437, 0.6115, 0.7084, 0.6115, 0.7084, 0.5882, 0.7437, 0.5882, 0.7084, 0.5394, 0.7084, 0.503, 0.7436, 0.503, 0.7436, 0.5394, 0.7572, 0.6115, 0.7572, 0.5882, 0.7816, 0.5883, 0.7816, 0.6126, 0.7437, 0.5882, 0.7436, 0.5638, 0.7572, 0.5638, 0.7572, 0.5882, 0.6841, 0.6126, 0.684, 0.5883, 0.7084, 0.5882, 0.7084, 0.6115, 0.7816, 0.5394, 0.7572, 0.5394, 0.7572, 0.503, 0.7816, 0.515, 0.7572, 0.5638, 0.7436, 0.5638, 0.7436, 0.5394, 0.7572, 0.5394, 0.684, 0.5151, 0.7084, 0.503, 0.7084, 0.5394, 0.684, 0.5394, 0.7436, 0.5638, 0.7084, 0.5638, 0.7084, 0.5394, 0.7436, 0.5394, 0.7084, 0.5882, 0.7084, 0.5638, 0.7436, 0.5638, 0.7437, 0.5882, 0.3552, 0.2978, 0.3552, 0.3224, 0.3309, 0.3335, 0.3309, 0.2978, 0.2142, 0.5085, 0.2142, 0.4839, 0.2388, 0.4839, 0.2388, 0.5085, 0.2388, 0.5085, 0.2388, 0.4839, 0.2628, 0.4839, 0.2628, 0.5085, 0.2872, 0.5085, 0.2628, 0.5085, 0.2628, 0.4839, 0.2872, 0.4839, 0.3309, 0.3335, 0.3065, 0.3335, 0.3065, 0.2978, 0.3309, 0.2978, 0.1666, 0.9308, 0.1309, 0.9308, 0.1309, 0.9065, 0.1666, 0.9065, 0.1309, 0.9553, 0.1309, 0.9308, 0.1666, 0.9308, 0.1666, 0.9553, 0.2284, 0.9796, 0.2158, 0.9796, 0.2158, 0.9553, 0.2284, 0.9553, 0.1912, 0.9796, 0.1666, 0.9796, 0.1666, 0.9553, 0.1912, 0.9553, 0.7787, 0.6847, 0.7787, 0.7091, 0.7544, 0.7102, 0.7543, 0.6847, 0.2158, 0.9796, 0.1912, 0.9796, 0.1912, 0.9553, 0.2158, 0.9553, 0.7572, 0.637, 0.7437, 0.6361, 0.7437, 0.6115, 0.7572, 0.6115, 0.8448, 0.06032, 0.8449, 0.03685, 0.8692, 0.03686, 0.8692, 0.06036, 0.8936, 0.06039, 0.8692, 0.06036, 0.8692, 0.03686, 0.8936, 0.03689, 0.8205, 0.03682, 0.8449, 0.03685, 0.8448, 0.06032, 0.8204, 0.06029, 0.7572, 0.637, 0.7572, 0.6115, 0.7816, 0.6126, 0.7816, 0.637, 0.6841, 0.6361, 0.6841, 0.6126, 0.7084, 0.6115, 0.7084, 0.6361, 0.7437, 0.6361, 0.7084, 0.6361, 0.7084, 0.6115, 0.7437, 0.6115, 0.1666, 0.9796, 0.1309, 0.9796, 0.1309, 0.9553, 0.1666, 0.9553, 0.9427, 0.5096, 0.967, 0.5096, 0.967, 0.5342, 0.9427, 0.5342, 0.2364, 0.1962, 0.2364, 0.1716, 0.2608, 0.1716, 0.2608, 0.1962, 0.9427, 0.5588, 0.967, 0.5588, 0.967, 0.5835, 0.9427, 0.5835, 0.2364, 0.147, 0.2364, 0.1224, 0.2608, 0.1224, 0.2608, 0.147, 0.9427, 0.5342, 0.967, 0.5342, 0.967, 0.5588, 0.9427, 0.5588, 0.2364, 0.1716, 0.2364, 0.147, 0.2608, 0.147, 0.2608, 0.1716, 0.2851, 0.1962, 0.2608, 0.1962, 0.2608, 0.1716, 0.2851, 0.1716, 0.3428, 0.6322, 0.3184, 0.6322, 0.3184, 0.6076, 0.3428, 0.6076, 0.2851, 0.147, 0.2608, 0.147, 0.2608, 0.1224, 0.2851, 0.1224, 0.3428, 0.6815, 0.3184, 0.6815, 0.3184, 0.6568, 0.3428, 0.6568, 0.9427, 0.5096, 0.9427, 0.5342, 0.9183, 0.5342, 0.9183, 0.5096, 0.9914, 0.5096, 0.9914, 0.5342, 0.967, 0.5342, 0.967, 0.5096, 0.9427, 0.5588, 0.9427, 0.5835, 0.9183, 0.5835, 0.9183, 0.5588, 0.9914, 0.5588, 0.9914, 0.5835, 0.967, 0.5835, 0.967, 0.5588, 0.9427, 0.5342, 0.9427, 0.5588, 0.9183, 0.5588, 0.9183, 0.5342, 0.9914, 0.5342, 0.9914, 0.5588, 0.967, 0.5588, 0.967, 0.5342, 0.2851, 0.1716, 0.2608, 0.1716, 0.2608, 0.147, 0.2851, 0.147, 0.3428, 0.6568, 0.3184, 0.6568, 0.3184, 0.6322, 0.3428, 0.6322, 0.3909, 0.6076, 0.3909, 0.6322, 0.3663, 0.6322, 0.3663, 0.6076, 0.4402, 0.6076, 0.4402, 0.6322, 0.4155, 0.6322, 0.4155, 0.6076, 0.3909, 0.6568, 0.3909, 0.6815, 0.3663, 0.6815, 0.3663, 0.6568, 0.4402, 0.6568, 0.4402, 0.6815, 0.4155, 0.6815, 0.4155, 0.6568, 0.3909, 0.6322, 0.3909, 0.6568, 0.3663, 0.6568, 0.3663, 0.6322, 0.4402, 0.6322, 0.4402, 0.6568, 0.4155, 0.6568, 0.4155, 0.6322, 0.4155, 0.6076, 0.4155, 0.6322, 0.3909, 0.6322, 0.3909, 0.6076, 0.4155, 0.6568, 0.4155, 0.6815, 0.3909, 0.6815, 0.3909, 0.6568, 0.4155, 0.6322, 0.4155, 0.6568, 0.3909, 0.6568, 0.3909, 0.6322, 0.9427, 0.6081, 0.967, 0.6081, 0.967, 0.6327, 0.9426, 0.6327, 0.2364, 0.09777, 0.2364, 0.06236, 0.2608, 0.07315, 0.2608, 0.09777, 0.9426, 0.6573, 0.967, 0.6573, 0.967, 0.6923, 0.9426, 0.6923, 0.967, 0.7153, 0.967, 0.7399, 0.9427, 0.7399, 0.9427, 0.7153, 0.9183, 0.7166, 0.9427, 0.7153, 0.9427, 0.7399, 0.9183, 0.7399, 0.9914, 0.7399, 0.967, 0.7399, 0.967, 0.7153, 0.9914, 0.7166, 0.9426, 0.6327, 0.967, 0.6327, 0.967, 0.6573, 0.9426, 0.6573, 0.2364, 0.06236, 0.2375, 0.03796, 0.2608, 0.03796, 0.2608, 0.07315, 0.2851, 0.09777, 0.2608, 0.09777, 0.2608, 0.07315, 0.2851, 0.07315, 0.3428, 0.7415, 0.3184, 0.7415, 0.3184, 0.7061, 0.3428, 0.7061, 0.2608, 0.03796, 0.2375, 0.03796, 0.2375, 0.01357, 0.2608, 0.01358, 0.9427, 0.6081, 0.9426, 0.6327, 0.9183, 0.6327, 0.9183, 0.6081, 0.9914, 0.6081, 0.9914, 0.6327, 0.967, 0.6327, 0.967, 0.6081, 0.967, 0.6923, 0.967, 0.7153, 0.9427, 0.7153, 0.9426, 0.6923, 0.9426, 0.6573, 0.9426, 0.6923, 0.9196, 0.6923, 0.9183, 0.6679, 0.9914, 0.6679, 0.9901, 0.6923, 0.967, 0.6923, 0.967, 0.6573, 0.9426, 0.6327, 0.9426, 0.6573, 0.9183, 0.6679, 0.9183, 0.6327, 0.9914, 0.6327, 0.9914, 0.6679, 0.967, 0.6573, 0.967, 0.6327, 0.2851, 0.07315, 0.2608, 0.07315, 0.2608, 0.03796, 0.2851, 0.03796, 0.3909, 0.7061, 0.3909, 0.7415, 0.3663, 0.7415, 0.3663, 0.7061, 0.4402, 0.7061, 0.4402, 0.7415, 0.4155, 0.7415, 0.4155, 0.7061, 0.967, 0.7645, 0.967, 0.7891, 0.9427, 0.7891, 0.9427, 0.7645, 0.9183, 0.7645, 0.9427, 0.7645, 0.9427, 0.7891, 0.9183, 0.7891, 0.9914, 0.7891, 0.967, 0.7891, 0.967, 0.7645, 0.9914, 0.7645, 0.967, 0.8138, 0.967, 0.8384, 0.9427, 0.8384, 0.9427, 0.8138, 0.9183, 0.8138, 0.9427, 0.8138, 0.9427, 0.8384, 0.9183, 0.8384, 0.9914, 0.8384, 0.967, 0.8384, 0.967, 0.8138, 0.9914, 0.8138, 0.1882, 0.06236, 0.1882, 0.03796, 0.2129, 0.03796, 0.2129, 0.06236, 0.139, 0.06235, 0.139, 0.03796, 0.1636, 0.03796, 0.1636, 0.06236, 0.3663, 0.7415, 0.3909, 0.7415, 0.3909, 0.7659, 0.3663, 0.7659, 0.2129, 0.03796, 0.1882, 0.03796, 0.1882, 0.01357, 0.2129, 0.01357, 0.4155, 0.7415, 0.4402, 0.7415, 0.4402, 0.7659, 0.4155, 0.7659, 0.1636, 0.03796, 0.139, 0.03796, 0.139, 0.01356, 0.1636, 0.01357, 0.4155, 0.7061, 0.4155, 0.7415, 0.3909, 0.7415, 0.3909, 0.7061, 0.967, 0.7891, 0.967, 0.8138, 0.9427, 0.8138, 0.9427, 0.7891, 0.9183, 0.7891, 0.9427, 0.7891, 0.9427, 0.8138, 0.9183, 0.8138, 0.9914, 0.8138, 0.967, 0.8138, 0.967, 0.7891, 0.9914, 0.7891, 0.3909, 0.7415, 0.4155, 0.7415, 0.4155, 0.7659, 0.3909, 0.7659, 0.1882, 0.03796, 0.1636, 0.03796, 0.1636, 0.01357, 0.1882, 0.01357, 0.1636, 0.06236, 0.1636, 0.03796, 0.1882, 0.03796, 0.1882, 0.06236, 0.9427, 0.5835, 0.967, 0.5835, 0.967, 0.6081, 0.9427, 0.6081, 0.2364, 0.1224, 0.2364, 0.09777, 0.2608, 0.09777, 0.2608, 0.1224, 0.9427, 0.5835, 0.9427, 0.6081, 0.9183, 0.6081, 0.9183, 0.5835, 0.9914, 0.5835, 0.9914, 0.6081, 0.967, 0.6081, 0.967, 0.5835, 0.2851, 0.1224, 0.2608, 0.1224, 0.2608, 0.09777, 0.2851, 0.09777, 0.3428, 0.7061, 0.3184, 0.7061, 0.3184, 0.6815, 0.3428, 0.6815, 0.3909, 0.6815, 0.3909, 0.7061, 0.3663, 0.7061, 0.3663, 0.6815, 0.4402, 0.6815, 0.4402, 0.7061, 0.4155, 0.7061, 0.4155, 0.6815, 0.4155, 0.6815, 0.4155, 0.7061, 0.3909, 0.7061, 0.3909, 0.6815, 0.3663, 0.6076, 0.3663, 0.6322, 0.3428, 0.6322, 0.3428, 0.6076, 0.3663, 0.6568, 0.3663, 0.6815, 0.3428, 0.6815, 0.3428, 0.6568, 0.3663, 0.6322, 0.3663, 0.6568, 0.3428, 0.6568, 0.3428, 0.6322, 0.3663, 0.7061, 0.3663, 0.7415, 0.3428, 0.7415, 0.3428, 0.7061, 0.967, 0.7399, 0.967, 0.7645, 0.9427, 0.7645, 0.9427, 0.7399, 0.9183, 0.7399, 0.9427, 0.7399, 0.9427, 0.7645, 0.9183, 0.7645, 0.9914, 0.7645, 0.967, 0.7645, 0.967, 0.7399, 0.9914, 0.7399, 0.3428, 0.7415, 0.3663, 0.7415, 0.3663, 0.7659, 0.3428, 0.7659, 0.2375, 0.03796, 0.2129, 0.03796, 0.2129, 0.01357, 0.2375, 0.01357, 0.2129, 0.06236, 0.2129, 0.03796, 0.2375, 0.03796, 0.2364, 0.06236, 0.3663, 0.6815, 0.3663, 0.7061, 0.3428, 0.7061, 0.3428, 0.6815, 0.4894, 0.6076, 0.4894, 0.6322, 0.4648, 0.6322, 0.4648, 0.6076, 0.04142, 0.1842, 0.04141, 0.1716, 0.06575, 0.1716, 0.06575, 0.1962, 0.4894, 0.6568, 0.4894, 0.6815, 0.4648, 0.6815, 0.4648, 0.6568, 0.04142, 0.147, 0.04142, 0.1224, 0.06574, 0.1224, 0.06575, 0.147, 0.4894, 0.6322, 0.4894, 0.6568, 0.4648, 0.6568, 0.4648, 0.6322, 0.04141, 0.1716, 0.04142, 0.147, 0.06575, 0.147, 0.06575, 0.1716, 0.5134, 0.6076, 0.5378, 0.6076, 0.5378, 0.6322, 0.5134, 0.6322, 0.01702, 0.1716, 0.04141, 0.1716, 0.04142, 0.1842, 0.01701, 0.1842, 0.5134, 0.6568, 0.5378, 0.6568, 0.5378, 0.6815, 0.5134, 0.6815, 0.01702, 0.1224, 0.04142, 0.1224, 0.04142, 0.147, 0.01702, 0.147, 0.5134, 0.6076, 0.5134, 0.6322, 0.4894, 0.6322, 0.4894, 0.6076, 0.5134, 0.6568, 0.5134, 0.6815, 0.4894, 0.6815, 0.4894, 0.6568, 0.5134, 0.6322, 0.5134, 0.6568, 0.4894, 0.6568, 0.4894, 0.6322, 0.5134, 0.6322, 0.5378, 0.6322, 0.5378, 0.6568, 0.5134, 0.6568, 0.01702, 0.147, 0.04142, 0.147, 0.04141, 0.1716, 0.01702, 0.1716, 0.7788, 0.953, 0.7788, 0.9287, 0.8031, 0.9286, 0.8031, 0.953, 0.2284, 0.8577, 0.2158, 0.8577, 0.2158, 0.8333, 0.2284, 0.8333, 0.2158, 0.8333, 0.2158, 0.8089, 0.2283, 0.8089, 0.2284, 0.8333, 0.1912, 0.8577, 0.1666, 0.8577, 0.1666, 0.8333, 0.1912, 0.8333, 0.1666, 0.8333, 0.1666, 0.8089, 0.1912, 0.8089, 0.1912, 0.8333, 0.2158, 0.8577, 0.1912, 0.8577, 0.1912, 0.8333, 0.2158, 0.8333, 0.1912, 0.8333, 0.1912, 0.8089, 0.2158, 0.8089, 0.2158, 0.8333, 0.7544, 0.9519, 0.7544, 0.9286, 0.7788, 0.9287, 0.7788, 0.953, 0.7788, 0.8798, 0.7544, 0.8798, 0.7543, 0.8434, 0.7787, 0.8554, 0.4894, 0.7061, 0.4894, 0.7415, 0.4648, 0.7415, 0.4648, 0.7061, 0.04142, 0.08672, 0.04052, 0.07314, 0.06574, 0.06235, 0.06574, 0.09776, 0.967, 0.863, 0.967, 0.8876, 0.9427, 0.8876, 0.9427, 0.863, 0.9183, 0.863, 0.9427, 0.863, 0.9427, 0.8876, 0.9183, 0.8876, 0.9914, 0.8876, 0.967, 0.8876, 0.967, 0.863, 0.9914, 0.863, 0.967, 0.9122, 0.967, 0.9369, 0.9427, 0.9369, 0.9427, 0.9122, 0.9182, 0.9122, 0.9427, 0.9122, 0.9427, 0.9369, 0.9183, 0.9369, 0.9914, 0.9369, 0.967, 0.9369, 0.967, 0.9122, 0.9914, 0.9122, 0.08976, 0.06235, 0.08976, 0.03796, 0.1144, 0.03796, 0.1144, 0.06235, 0.04052, 0.07314, 0.04053, 0.03796, 0.06514, 0.03796, 0.06574, 0.06235, 0.4648, 0.7415, 0.4894, 0.7415, 0.4894, 0.7659, 0.4648, 0.7659, 0.1144, 0.03796, 0.08976, 0.03796, 0.08976, 0.01356, 0.1144, 0.01356, 0.5134, 0.7061, 0.5378, 0.7061, 0.5378, 0.7415, 0.5134, 0.7415, 0.06514, 0.03796, 0.04053, 0.03796, 0.04052, 0.01356, 0.06514, 0.01356, 0.5134, 0.7061, 0.5134, 0.7415, 0.4894, 0.7415, 0.4894, 0.7061, 0.967, 0.8876, 0.967, 0.9122, 0.9427, 0.9122, 0.9427, 0.8876, 0.9183, 0.8876, 0.9427, 0.8876, 0.9427, 0.9122, 0.9182, 0.9122, 0.9914, 0.9122, 0.967, 0.9122, 0.967, 0.8876, 0.9914, 0.8876, 0.4894, 0.7415, 0.5134, 0.7415, 0.5134, 0.7659, 0.4894, 0.7659, 0.08976, 0.03796, 0.06514, 0.03796, 0.06514, 0.01356, 0.08976, 0.01356, 0.06574, 0.06235, 0.06514, 0.03796, 0.08976, 0.03796, 0.08976, 0.06235, 0.806, 0.3687, 0.806, 0.3931, 0.7816, 0.3931, 0.7816, 0.3687, 0.7436, 0.4783, 0.7436, 0.4419, 0.7572, 0.4419, 0.7572, 0.4783, 0.7572, 0.3931, 0.7436, 0.3931, 0.7436, 0.3698, 0.7572, 0.3698, 0.684, 0.3687, 0.6841, 0.3931, 0.6597, 0.3931, 0.6597, 0.3687, 0.6005, 0.007056, 0.6004, 0.03145, 0.576, 0.03137, 0.5761, 0.006954, 0.9427, 0.9603, 0.967, 0.9604, 0.967, 0.9848, 0.9426, 0.9847, 0.7084, 0.4783, 0.7084, 0.4419, 0.7436, 0.4419, 0.7436, 0.4783, 0.7436, 0.3931, 0.7084, 0.3931, 0.7085, 0.3698, 0.7436, 0.3698, 0.7816, 0.3687, 0.7816, 0.3931, 0.7572, 0.3931, 0.7572, 0.3698, 0.7436, 0.4175, 0.7436, 0.3931, 0.7572, 0.3931, 0.7572, 0.4175, 0.7085, 0.3698, 0.7084, 0.3931, 0.6841, 0.3931, 0.684, 0.3687, 0.7816, 0.4663, 0.7572, 0.4783, 0.7572, 0.4419, 0.7816, 0.4419, 0.7572, 0.4419, 0.7436, 0.4419, 0.7436, 0.4175, 0.7572, 0.4175, 0.684, 0.4419, 0.7084, 0.4419, 0.7084, 0.4783, 0.6841, 0.4663, 0.7436, 0.4419, 0.7084, 0.4419, 0.7084, 0.4175, 0.7436, 0.4175, 0.7084, 0.4175, 0.7084, 0.3931, 0.7436, 0.3931, 0.7436, 0.4175, 0.4894, 0.6815, 0.4894, 0.7061, 0.4648, 0.7061, 0.4648, 0.6815, 0.04142, 0.1224, 0.04142, 0.08672, 0.06574, 0.09776, 0.06574, 0.1224, 0.5134, 0.6815, 0.5134, 0.7061, 0.4894, 0.7061, 0.4894, 0.6815, 0.5134, 0.6815, 0.5378, 0.6815, 0.5378, 0.7061, 0.5134, 0.7061, 0.01702, 0.08671, 0.04142, 0.08672, 0.04142, 0.1224, 0.01702, 0.1224, 0.1666, 0.8577, 0.1309, 0.8577, 0.1309, 0.8333, 0.1666, 0.8333, 0.1309, 0.8333, 0.1309, 0.8089, 0.1666, 0.8089, 0.1666, 0.8333, 0.2283, 0.8089, 0.2158, 0.8089, 0.2158, 0.7845, 0.2284, 0.7845, 0.1912, 0.8089, 0.1666, 0.8089, 0.1666, 0.7845, 0.1912, 0.7845, 0.7544, 0.9774, 0.7544, 0.9519, 0.7788, 0.953, 0.7788, 0.9774, 0.2158, 0.8089, 0.1912, 0.8089, 0.1912, 0.7845, 0.2158, 0.7845, 0.7572, 0.3698, 0.7436, 0.3698, 0.7436, 0.3452, 0.7572, 0.3443, 0.967, 0.9369, 0.967, 0.9604, 0.9427, 0.9603, 0.9427, 0.9369, 0.9183, 0.9369, 0.9427, 0.9369, 0.9427, 0.9603, 0.9183, 0.9603, 0.9914, 0.9604, 0.967, 0.9604, 0.967, 0.9369, 0.9914, 0.9369, 0.7816, 0.3443, 0.7816, 0.3687, 0.7572, 0.3698, 0.7572, 0.3443, 0.7084, 0.3452, 0.7085, 0.3698, 0.684, 0.3687, 0.6841, 0.3452, 0.7436, 0.3698, 0.7085, 0.3698, 0.7084, 0.3452, 0.7436, 0.3452, 0.1666, 0.8089, 0.1309, 0.8089, 0.1309, 0.7845, 0.1666, 0.7845, 0.5502, 0.1993, 0.5502, 0.224, 0.5258, 0.224, 0.5258, 0.1993, 0.8689, 0.5122, 0.8445, 0.5122, 0.8445, 0.4876, 0.8689, 0.4876, 0.8689, 0.5122, 0.8689, 0.4876, 0.8933, 0.4876, 0.8933, 0.5122, 0.8202, 0.5122, 0.8201, 0.4876, 0.8445, 0.4876, 0.8445, 0.5122, 0.5502, 0.1993, 0.5746, 0.1993, 0.5746, 0.224, 0.5502, 0.224, 0.0678, 0.5824, 0.09218, 0.5824, 0.09218, 0.607, 0.0678, 0.607, 0.1157, 0.607, 0.1157, 0.5824, 0.1403, 0.5824, 0.1403, 0.607, 0.1649, 0.607, 0.1649, 0.5824, 0.1896, 0.5824, 0.1896, 0.607, 0.1403, 0.607, 0.1403, 0.5824, 0.1649, 0.5824, 0.1649, 0.607, 0.09218, 0.607, 0.09218, 0.5824, 0.1157, 0.5824, 0.1157, 0.607, 0.3552, 0.1993, 0.3552, 0.224, 0.3309, 0.2361, 0.3309, 0.1873, 0.2142, 0.607, 0.2142, 0.5824, 0.2388, 0.5824, 0.2388, 0.607, 0.2388, 0.607, 0.2388, 0.5824, 0.2628, 0.5824, 0.2628, 0.607, 0.2872, 0.607, 0.2628, 0.607, 0.2628, 0.5824, 0.2872, 0.5824, 0.7056, 0.7102, 0.7544, 0.7102, 0.7544, 0.7335, 0.7056, 0.7335, 0.7543, 0.7823, 0.7543, 0.8188, 0.7056, 0.8188, 0.7056, 0.7823, 0.7056, 0.7579, 0.7543, 0.7579, 0.7543, 0.7823, 0.7056, 0.7823, 0.7544, 0.7335, 0.7543, 0.7579, 0.7056, 0.7579, 0.7056, 0.7335, 0.7056, 0.6847, 0.7543, 0.6847, 0.7544, 0.7102, 0.7056, 0.7102, 0.9427, 0.485, 0.967, 0.485, 0.967, 0.5096, 0.9427, 0.5096, 0.2364, 0.2209, 0.2364, 0.1962, 0.2608, 0.1962, 0.2608, 0.2209, 0.9427, 0.485, 0.9427, 0.5096, 0.9183, 0.5096, 0.9183, 0.485, 0.9914, 0.485, 0.9914, 0.5096, 0.967, 0.5096, 0.967, 0.485, 0.2851, 0.2209, 0.2608, 0.2209, 0.2608, 0.1962, 0.2851, 0.1962, 0.3428, 0.6076, 0.3184, 0.6076, 0.3184, 0.583, 0.3428, 0.583, 0.3909, 0.583, 0.3909, 0.6076, 0.3663, 0.6076, 0.3663, 0.583, 0.4402, 0.583, 0.4402, 0.6076, 0.4155, 0.6076, 0.4155, 0.583, 0.4155, 0.583, 0.4155, 0.6076, 0.3909, 0.6076, 0.3909, 0.583, 0.3663, 0.583, 0.3663, 0.6076, 0.3428, 0.6076, 0.3428, 0.583, 0.4894, 0.583, 0.4894, 0.6076, 0.4648, 0.6076, 0.4648, 0.583, 0.04142, 0.233, 0.04142, 0.1842, 0.06575, 0.1962, 0.06575, 0.2209, 0.5134, 0.583, 0.5134, 0.6076, 0.4894, 0.6076, 0.4894, 0.583, 0.5134, 0.583, 0.5378, 0.583, 0.5378, 0.6076, 0.5134, 0.6076, 0.7543, 0.8434, 0.7544, 0.8798, 0.7056, 0.8798, 0.7056, 0.8434, 0.7056, 0.9286, 0.7544, 0.9286, 0.7544, 0.9519, 0.7056, 0.9519, 0.7056, 0.8798, 0.7544, 0.8798, 0.7543, 0.9042, 0.7056, 0.9042, 0.7543, 0.9042, 0.7544, 0.9286, 0.7056, 0.9286, 0.7056, 0.9042, 0.7056, 0.9519, 0.7544, 0.9519, 0.7544, 0.9774, 0.7056, 0.9774, 0.6494, 0.6652, 0.6494, 0.6885, 0.6006, 0.6885, 0.6006, 0.6652, 0.6493, 0.63, 0.6006, 0.63, 0.6006, 0.6054, 0.6493, 0.6054, 0.6494, 0.6652, 0.6006, 0.6652, 0.6006, 0.63, 0.6493, 0.63, 0.6493, 0.5808, 0.6006, 0.5808, 0.6006, 0.5562, 0.6493, 0.5562, 0.6493, 0.5315, 0.6006, 0.5316, 0.6006, 0.5069, 0.6493, 0.5069, 0.6493, 0.5562, 0.6006, 0.5562, 0.6006, 0.5316, 0.6493, 0.5315, 0.6494, 0.7131, 0.6494, 0.7377, 0.6006, 0.7377, 0.6006, 0.7131, 0.6494, 0.7623, 0.6494, 0.787, 0.6006, 0.787, 0.6006, 0.7623, 0.6494, 0.7377, 0.6494, 0.7623, 0.6006, 0.7623, 0.6006, 0.7377, 0.6494, 0.6885, 0.6494, 0.7131, 0.6006, 0.7131, 0.6006, 0.6885, 0.6493, 0.6054, 0.6006, 0.6054, 0.6006, 0.5808, 0.6493, 0.5808, 0.6493, 0.4823, 0.6006, 0.4823, 0.6005, 0.4577, 0.6493, 0.4577, 0.6493, 0.4331, 0.6005, 0.4331, 0.6005, 0.4085, 0.6493, 0.4084, 0.6493, 0.4577, 0.6005, 0.4577, 0.6005, 0.4331, 0.6493, 0.4331, 0.6493, 0.3838, 0.6005, 0.3838, 0.6005, 0.3592, 0.6493, 0.3592, 0.6005, 0.324, 0.6005, 0.3008, 0.6493, 0.3007, 0.6493, 0.324, 0.6493, 0.3592, 0.6005, 0.3592, 0.6005, 0.324, 0.6493, 0.324, 0.6005, 0.2761, 0.6005, 0.2515, 0.6492, 0.2515, 0.6493, 0.2761, 0.6005, 0.2269, 0.6005, 0.2023, 0.6492, 0.2023, 0.6492, 0.2269, 0.6005, 0.2515, 0.6005, 0.2269, 0.6492, 0.2269, 0.6492, 0.2515, 0.6005, 0.3008, 0.6005, 0.2761, 0.6493, 0.2761, 0.6493, 0.3007, 0.6493, 0.4084, 0.6005, 0.4085, 0.6005, 0.3838, 0.6493, 0.3838, 0.6494, 0.8116, 0.6493, 0.8362, 0.6006, 0.8362, 0.6006, 0.8116, 0.6493, 0.8608, 0.6493, 0.8854, 0.6006, 0.8854, 0.6006, 0.8608, 0.6493, 0.8362, 0.6493, 0.8608, 0.6006, 0.8608, 0.6006, 0.8362, 0.6493, 0.9333, 0.6493, 0.9577, 0.6005, 0.9577, 0.6006, 0.9333, 0.6493, 0.9333, 0.6006, 0.9333, 0.6006, 0.9089, 0.6493, 0.9089, 0.6493, 0.9821, 0.6005, 0.9821, 0.6005, 0.9577, 0.6493, 0.9577, 0.7572, 0.1463, 0.7572, 0.1709, 0.7436, 0.1709, 0.7436, 0.1463, 0.684, 0.1342, 0.7084, 0.1463, 0.7084, 0.1709, 0.6841, 0.1829, 0.7816, 0.183, 0.7572, 0.1709, 0.7572, 0.1463, 0.7816, 0.1342, 0.7436, 0.1463, 0.7436, 0.1709, 0.7084, 0.1709, 0.7084, 0.1463, 0.4104, 0.9079, 0.4104, 0.8591, 0.435, 0.8591, 0.435, 0.9079, 0.3732, 0.9079, 0.3732, 0.8591, 0.3858, 0.8591, 0.3858, 0.9079, 0.6812, 0.8067, 0.7056, 0.8188, 0.7056, 0.8434, 0.6812, 0.8555, 0.3858, 0.9079, 0.3858, 0.8591, 0.4104, 0.8591, 0.4104, 0.9079, 0.6493, 0.8854, 0.6493, 0.9089, 0.6006, 0.9089, 0.6006, 0.8854, 0.435, 0.9079, 0.435, 0.8591, 0.4707, 0.8591, 0.4707, 0.9079, 0.6004, 0.1776, 0.6004, 0.153, 0.6492, 0.153, 0.6492, 0.1776, 0.6004, 0.1284, 0.6004, 0.1038, 0.6492, 0.1038, 0.6492, 0.1284, 0.6004, 0.153, 0.6004, 0.1284, 0.6492, 0.1284, 0.6492, 0.153, 0.2158, 0.9065, 0.2158, 0.8577, 0.2284, 0.8577, 0.2284, 0.9065, 0.1666, 0.9065, 0.1666, 0.8577, 0.1912, 0.8577, 0.1912, 0.9065, 0.7787, 0.8554, 0.7543, 0.8434, 0.7543, 0.8188, 0.7787, 0.8067, 0.1912, 0.9065, 0.1912, 0.8577, 0.2158, 0.8577, 0.2158, 0.9065, 0.6004, 0.0559, 0.6004, 0.03145, 0.6492, 0.03149, 0.6492, 0.0559, 0.6492, 0.0803, 0.6004, 0.08032, 0.6004, 0.0559, 0.6492, 0.0559, 0.6492, 0.03149, 0.6004, 0.03145, 0.6005, 0.007056, 0.6492, 0.007097, 0.7436, 0.503, 0.7436, 0.4783, 0.7572, 0.4783, 0.7572, 0.503, 0.7816, 0.515, 0.7572, 0.503, 0.7572, 0.4783, 0.7816, 0.4663, 0.6841, 0.4663, 0.7084, 0.4783, 0.7084, 0.503, 0.684, 0.5151, 0.7084, 0.503, 0.7084, 0.4783, 0.7436, 0.4783, 0.7436, 0.503, 0.6004, 0.1038, 0.6004, 0.08032, 0.6492, 0.0803, 0.6492, 0.1038, 0.1309, 0.9065, 0.1309, 0.8577, 0.1666, 0.8577, 0.1666, 0.9065, 0.8691, 0.841, 0.8691, 0.8656, 0.8447, 0.8657, 0.8447, 0.841, 0.8691, 0.841, 0.8935, 0.841, 0.8935, 0.8656, 0.8691, 0.8656, 0.8447, 0.8657, 0.8203, 0.8657, 0.8203, 0.8411, 0.8447, 0.841, 0.1896, 0.741, 0.1896, 0.7055, 0.2142, 0.7055, 0.2142, 0.741, 0.4285, 0.04107, 0.4038, 0.04106, 0.4038, 0.01667, 0.4285, 0.01667, 0.1896, 0.741, 0.2142, 0.741, 0.2142, 0.7653, 0.1896, 0.7653, 0.4285, 0.04107, 0.4285, 0.06541, 0.4038, 0.06541, 0.4038, 0.04106, 0.1896, 0.6809, 0.1896, 0.6563, 0.2142, 0.6563, 0.2142, 0.6809, 0.1896, 0.6316, 0.1896, 0.607, 0.2142, 0.607, 0.2142, 0.6316, 0.1896, 0.6563, 0.1896, 0.6316, 0.2142, 0.6316, 0.2142, 0.6563, 0.1896, 0.7055, 0.1896, 0.6809, 0.2142, 0.6809, 0.2142, 0.7055, 0.9427, 0.1562, 0.9427, 0.1316, 0.9671, 0.1316, 0.9671, 0.1562, 0.9427, 0.1562, 0.9183, 0.1562, 0.9183, 0.1316, 0.9427, 0.1316, 0.9671, 0.1316, 0.9914, 0.1316, 0.9914, 0.1562, 0.9671, 0.1562, 0.4648, 0.449, 0.4648, 0.4845, 0.4402, 0.4845, 0.4402, 0.449, 0.139, 0.4036, 0.1144, 0.4036, 0.1144, 0.3792, 0.139, 0.3792, 0.4402, 0.4246, 0.4648, 0.4246, 0.4648, 0.449, 0.4402, 0.449, 0.1144, 0.3792, 0.1144, 0.3548, 0.139, 0.3548, 0.139, 0.3792, 0.4648, 0.5091, 0.4648, 0.5337, 0.4402, 0.5337, 0.4402, 0.5091, 0.4648, 0.5584, 0.4648, 0.583, 0.4402, 0.583, 0.4402, 0.5584, 0.4648, 0.5337, 0.4648, 0.5584, 0.4402, 0.5584, 0.4402, 0.5337, 0.4648, 0.4845, 0.4648, 0.5091, 0.4402, 0.5091, 0.4402, 0.4845, 0.1896, 0.5824, 0.1896, 0.5578, 0.2142, 0.5578, 0.2142, 0.5824, 0.1896, 0.5332, 0.1896, 0.5085, 0.2142, 0.5085, 0.2142, 0.5332, 0.1896, 0.5578, 0.1896, 0.5332, 0.2142, 0.5332, 0.2142, 0.5578, 0.1896, 0.4839, 0.1896, 0.4485, 0.2142, 0.4485, 0.2142, 0.4839, 0.8447, 0.1588, 0.8447, 0.1342, 0.8691, 0.1342, 0.8691, 0.1588, 0.8934, 0.1589, 0.8691, 0.1588, 0.8691, 0.1342, 0.8935, 0.1343, 0.8204, 0.1342, 0.8447, 0.1342, 0.8447, 0.1588, 0.8203, 0.1588, 0.1896, 0.4241, 0.2142, 0.4241, 0.2142, 0.4485, 0.1896, 0.4485, 0.4284, 0.4067, 0.4038, 0.4067, 0.4038, 0.3823, 0.4284, 0.3823, 0.4284, 0.3579, 0.4284, 0.3823, 0.4038, 0.3823, 0.4038, 0.3579, 0.1896, 0.5085, 0.1896, 0.4839, 0.2142, 0.4839, 0.2142, 0.5085, 0.4648, 0.6076, 0.4648, 0.6322, 0.4402, 0.6322, 0.4402, 0.6076, 0.4648, 0.6568, 0.4648, 0.6815, 0.4402, 0.6815, 0.4402, 0.6568, 0.4648, 0.6322, 0.4648, 0.6568, 0.4402, 0.6568, 0.4402, 0.6322, 0.4648, 0.7061, 0.4648, 0.7415, 0.4402, 0.7415, 0.4402, 0.7061, 0.967, 0.8384, 0.967, 0.863, 0.9427, 0.863, 0.9427, 0.8384, 0.9183, 0.8384, 0.9427, 0.8384, 0.9427, 0.863, 0.9183, 0.863, 0.9914, 0.863, 0.967, 0.863, 0.967, 0.8384, 0.9914, 0.8384, 0.4402, 0.7415, 0.4648, 0.7415, 0.4648, 0.7659, 0.4402, 0.7659, 0.139, 0.03796, 0.1144, 0.03796, 0.1144, 0.01356, 0.139, 0.01356, 0.1144, 0.06235, 0.1144, 0.03796, 0.139, 0.03796, 0.139, 0.06235, 0.4648, 0.6815, 0.4648, 0.7061, 0.4402, 0.7061, 0.4402, 0.6815, 0.6494, 0.787, 0.6494, 0.8116, 0.6006, 0.8116, 0.6006, 0.787, 0.6005, 0.2023, 0.6004, 0.1776, 0.6492, 0.1776, 0.6492, 0.2023, 0.1896, 0.607, 0.1896, 0.5824, 0.2142, 0.5824, 0.2142, 0.607, 0.4648, 0.583, 0.4648, 0.6076, 0.4402, 0.6076, 0.4402, 0.583, 0.6493, 0.5069, 0.6006, 0.5069, 0.6006, 0.4823, 0.6493, 0.4823, 0.7543, 0.8188, 0.7543, 0.8434, 0.7056, 0.8434, 0.7056, 0.8188])
me_1_export.materials.append(mat_palette)
me_1_export.use_remesh_fix_poles = True
me_1_export.use_remesh_preserve_attributes = False
me_1_export.use_mirror_vertex_groups = False
me_1_export.update()

# ---- objects
ob_1_export = bpy.data.objects.new('1-export', me_1_export)

# ---- transforms, parenting, visibility, modifiers, constraints
ob_1_export.location = (0.0, 0.0, 0.0)
ob_1_export.rotation_euler = (1.571, -0.0, 0.0)
ob_1_export.lineart.crease_threshold = 0.0
_m = ob_1_export.modifiers.new('Auto Smooth', 'NODES')
_m.node_group = ng_auto_smooth
_gi = [s.identifier for s in ng_auto_smooth.interface.items_tree if s.item_type == 'SOCKET' and s.in_out == 'INPUT']
_m[_gi[1]] = 0.5236  # Angle

# ---- collection membership
col_collection.objects.link(ob_1_export)

# ---- scene / render settings (as saved in the file)
scene.frame_start = 1; scene.frame_end = 250; scene.frame_set(0)
scene.render.engine = 'BLENDER_EEVEE_NEXT'
scene.cycles.use_denoising = False
scene.cycles.samples = 128
scene.cycles.sampling_pattern = 'TABULATED_SOBOL'
scene.cycles.use_adaptive_sampling = False
scene.cycles.use_light_tree = False
scene.view_settings.view_transform = 'Filmic'
bpy.context.view_layer.update()

# ---- added for rendering (the .blend has no active camera and no usable light): camera, sun
cam_auto = bpy.data.cameras.new('AutoCamera')
cam_auto.lens = 50.0
cam_auto.sensor_width = 36.0
cam_auto.clip_end = 1000.0
ob_auto_camera = bpy.data.objects.new('AutoCamera', cam_auto)
scene.collection.objects.link(ob_auto_camera)
ob_auto_camera.location = (27.8686, -30.3424, 18.8945)
ob_auto_camera.rotation_euler = (1.09748, -7.21219e-08, 0.694738)
scene.camera = ob_auto_camera
light_auto_sun = bpy.data.lights.new('AutoSun', 'SUN')
light_auto_sun.energy = 3.0
light_auto_sun.angle = 0.0523599
ob_auto_sun = bpy.data.objects.new('AutoSun', light_auto_sun)
scene.collection.objects.link(ob_auto_sun)
ob_auto_sun.rotation_euler = (0.872665, 0.174533, 0.523599)
bpy.context.view_layer.update()
